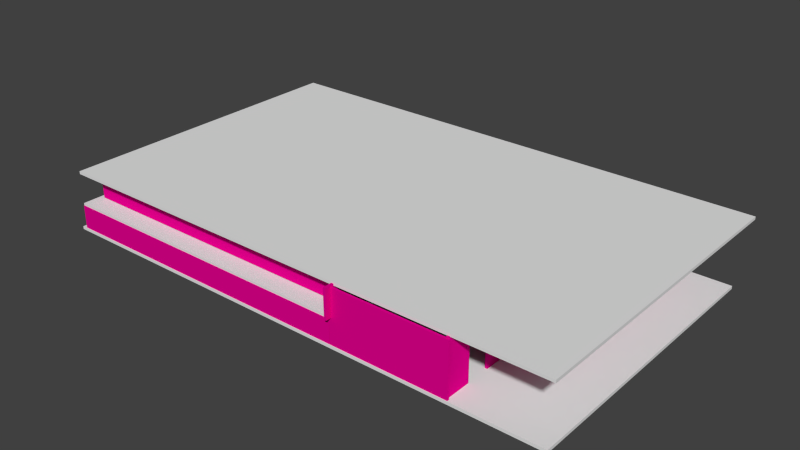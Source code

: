 # Source: secoundHouse_2_.blend  (saved by Blender 2.67.0; exported with 4.5.12 LTS)
import bpy
from mathutils import Matrix  # noqa: F401  (used for matrix-valued properties, if any)

bpy.ops.wm.read_factory_settings(use_empty=True)
scene = bpy.context.scene
scene.name = 'Scene'

# ---- collections
col_collection_1 = bpy.data.collections.new('Collection 1'); scene.collection.children.link(col_collection_1)

# ---- materials (node trees are filled in below, after node groups)
mat_material_002 = bpy.data.materials.new('Material.002')
mat_material_002.alpha_threshold = 0.0
mat_material_002.diffuse_color = (0.8, 0.0, 0.2819, 1.0)
mat_material_002.specular_color = (0.2357, 0.0, 1.0)
mat_material_002.roughness = 0.5
mat_material_002.line_color = (0.0, 0.0, 0.0, 1.0)

# ---- material node trees

# ---- world
world_world = bpy.data.worlds.new('World'); scene.world = world_world
world_world.color = (0.05088, 0.05088, 0.05088)
world_world.use_sun_shadow = False
world_world.sun_shadow_jitter_overblur = 0.0
world_world.cycles.sampling_method = 'MANUAL'
world_world.cycles.sample_map_resolution = 256

# ---- meshes
me_plane_005 = bpy.data.meshes.new('Plane.005')
me_plane_005.from_pydata([(9.846, -1.766e-07, -2.339), (-9.846, -1.766e-07, -2.339), (9.846, 1.766e-07, 2.339), (-9.846, 1.766e-07, 2.339), (9.846, -0.5167, -2.339), (-9.846, -0.5167, -2.339), (9.846, -0.5167, 2.339), (-9.846, -0.5167, 2.339)], [], [(1, 3, 2, 0), (5, 4, 6, 7), (1, 0, 4, 5), (2, 3, 7, 6), (0, 2, 6, 4), (3, 1, 5, 7)])
_uv = me_plane_005.uv_layers.new(name='UVMap')
_uv.uv.foreach_set('vector', [0.0, 0.0, 0.0, 0.0, 0.0, 0.0, 0.0, 0.0, 0.0, 0.0, 1.0, 0.0, 1.0, 1.0, 0.0, 1.0, 0.0, 0.0, 0.0, 0.0, 0.0, 0.0, 0.0, 0.0, 0.0, 0.0, 0.0, 0.0, 0.0, 0.0, 0.0, 0.0, 0.0, 0.0, 0.0, 0.0, 0.0, 0.0, 0.0, 0.0, 0.0, 0.0, 0.0, 0.0, 0.0, 0.0, 0.0, 0.0])
me_plane_005.use_remesh_preserve_volume = False
me_plane_005.use_remesh_preserve_attributes = False
me_plane_005.use_mirror_vertex_groups = False
me_plane_005.update()
me_cube_051 = bpy.data.meshes.new('Cube.051')
me_cube_051.from_pydata([(0.2119, 2.502, -2.685), (-0.212, 2.502, -2.685), (-0.2119, -2.502, -2.685), (0.212, -2.502, -2.685), (0.2119, 2.502, 2.685), (-0.212, 2.502, 2.685), (-0.2119, -2.502, 2.685), (0.212, -2.502, 2.685)], [], [(4, 5, 1, 0), (5, 6, 2, 1), (6, 7, 3, 2), (7, 4, 0, 3), (0, 1, 2, 3), (7, 6, 5, 4)])
_uv = me_cube_051.uv_layers.new(name='UV coord')
_uv.uv.foreach_set('vector', [0.0, 0.0, 1.0, 0.0, 1.0, 1.0, 0.0, 1.0, 0.0, 0.0, 1.0, 0.0, 1.0, 1.0, 0.0, 1.0, 0.0, 0.0, 1.0, 0.0, 1.0, 1.0, 0.0, 1.0, 0.0, 0.0, 1.0, 0.0, 1.0, 1.0, 0.0, 1.0, 0.0, 0.0, 1.0, 0.0, 1.0, 1.0, 0.0, 1.0, 0.0, 0.0, 1.0, 0.0, 1.0, 1.0, 0.0, 1.0])
me_cube_051.materials.append(mat_material_002)
me_cube_051.use_remesh_preserve_volume = False
me_cube_051.use_remesh_preserve_attributes = False
me_cube_051.use_mirror_vertex_groups = False
me_cube_051.update()
me_cube_000 = bpy.data.meshes.new('Cube.000')
me_cube_000.from_pydata([(0.2119, 2.502, -5.153), (-0.212, 2.502, -5.153), (-0.2119, -2.502, -5.153), (0.212, -2.502, -5.153), (0.2119, 2.502, 5.153), (-0.212, 2.502, 5.153), (-0.2119, -2.502, 5.153), (0.212, -2.502, 5.153)], [], [(4, 5, 1, 0), (5, 6, 2, 1), (6, 7, 3, 2), (7, 4, 0, 3), (0, 1, 2, 3), (7, 6, 5, 4)])
_uv = me_cube_000.uv_layers.new(name='UV coord')
_uv.uv.foreach_set('vector', [0.0, 0.0, 1.0, 0.0, 1.0, 1.0, 0.0, 1.0, 0.0, 0.0, 1.0, 0.0, 1.0, 1.0, 0.0, 1.0, 0.0, 0.0, 1.0, 0.0, 1.0, 1.0, 0.0, 1.0, 0.0, 0.0, 1.0, 0.0, 1.0, 1.0, 0.0, 1.0, 0.0, 0.0, 1.0, 0.0, 1.0, 1.0, 0.0, 1.0, 0.0, 0.0, 1.0, 0.0, 1.0, 1.0, 0.0, 1.0])
me_cube_000.materials.append(mat_material_002)
me_cube_000.use_remesh_preserve_volume = False
me_cube_000.use_remesh_preserve_attributes = False
me_cube_000.use_mirror_vertex_groups = False
me_cube_000.update()
me_plane_004 = bpy.data.meshes.new('Plane.004')
me_plane_004.from_pydata([(48.25, -28.92, 0.0), (-48.25, -28.92, 0.0), (48.25, 28.92, 0.0), (-48.25, 28.92, 0.0), (48.25, -28.92, 0.5374), (-48.25, -28.92, 0.5374), (48.25, 28.92, 0.5374), (-48.25, 28.92, 0.5374)], [], [(1, 3, 2, 0), (5, 4, 6, 7), (1, 0, 4, 5), (2, 3, 7, 6), (0, 2, 6, 4), (3, 1, 5, 7)])
_uv = me_plane_004.uv_layers.new(name='UV coord')
_uv.uv.foreach_set('vector', [0.0, 0.0, 0.0, 0.0, 0.0, 0.0, 0.0, 0.0, 0.0, 0.0, 1.0, 0.0, 1.0, 1.0, 0.0, 1.0, 0.0, 0.0, 0.0, 0.0, 0.0, 0.0, 0.0, 0.0, 0.0, 0.0, 0.0, 0.0, 0.0, 0.0, 0.0, 0.0, 0.0, 0.0, 0.0, 0.0, 0.0, 0.0, 0.0, 0.0, 0.0, 0.0, 0.0, 0.0, 0.0, 0.0, 0.0, 0.0])
me_plane_004.use_remesh_preserve_volume = False
me_plane_004.use_remesh_preserve_attributes = False
me_plane_004.use_mirror_vertex_groups = False
me_plane_004.update()
me_plane_003 = bpy.data.meshes.new('Plane.003')
me_plane_003.from_pydata([(18.41, -5.188, 0.0), (-18.41, -5.188, 0.0), (18.41, 5.188, 0.0), (-18.41, 5.188, 0.0), (18.41, -5.188, 0.5374), (-18.41, -5.188, 0.5374), (18.41, 5.188, 0.5374), (-18.41, 5.188, 0.5374)], [], [(1, 3, 2, 0), (5, 4, 6, 7), (1, 0, 4, 5), (2, 3, 7, 6), (0, 2, 6, 4), (3, 1, 5, 7)])
_uv = me_plane_003.uv_layers.new(name='UV coord')
_uv.uv.foreach_set('vector', [0.0, 0.0, 0.0, 0.0, 0.0, 0.0, 0.0, 0.0, 0.0, 0.0, 1.0, 0.0, 1.0, 1.0, 0.0, 1.0, 0.0, 0.0, 0.0, 0.0, 0.0, 0.0, 0.0, 0.0, 0.0, 0.0, 0.0, 0.0, 0.0, 0.0, 0.0, 0.0, 0.0, 0.0, 0.0, 0.0, 0.0, 0.0, 0.0, 0.0, 0.0, 0.0, 0.0, 0.0, 0.0, 0.0, 0.0, 0.0])
me_plane_003.use_remesh_preserve_volume = False
me_plane_003.use_remesh_preserve_attributes = False
me_plane_003.use_mirror_vertex_groups = False
me_plane_003.update()
me_plane_002 = bpy.data.meshes.new('Plane.002')
me_plane_002.from_pydata([(29.93, -13.51, 0.0), (-29.93, -13.51, 0.0), (29.93, 13.51, 0.0), (-29.93, 13.51, 0.0), (29.93, -13.51, 0.5374), (-29.93, -13.51, 0.5374), (29.93, 13.51, 0.5374), (-29.93, 13.51, 0.5374)], [], [(1, 3, 2, 0), (5, 4, 6, 7), (1, 0, 4, 5), (2, 3, 7, 6), (0, 2, 6, 4), (3, 1, 5, 7)])
_uv = me_plane_002.uv_layers.new(name='UV coord')
_uv.uv.foreach_set('vector', [0.0, 0.0, 0.0, 0.0, 0.0, 0.0, 0.0, 0.0, 0.0, 0.0, 1.0, 0.0, 1.0, 1.0, 0.0, 1.0, 0.0, 0.0, 0.0, 0.0, 0.0, 0.0, 0.0, 0.0, 0.0, 0.0, 0.0, 0.0, 0.0, 0.0, 0.0, 0.0, 0.0, 0.0, 0.0, 0.0, 0.0, 0.0, 0.0, 0.0, 0.0, 0.0, 0.0, 0.0, 0.0, 0.0, 0.0, 0.0])
me_plane_002.use_remesh_preserve_volume = False
me_plane_002.use_remesh_preserve_attributes = False
me_plane_002.use_mirror_vertex_groups = False
me_plane_002.update()
me_plane_001 = bpy.data.meshes.new('Plane.001')
me_plane_001.from_pydata([(29.24, -10.61, 0.0), (-29.24, -10.61, 0.0), (29.24, 10.61, 0.0), (-29.24, 10.61, 0.0), (29.24, -10.61, 0.5374), (-29.24, -10.61, 0.5374), (29.24, 10.61, 0.5374), (-29.24, 10.61, 0.5374)], [], [(1, 3, 2, 0), (5, 4, 6, 7), (1, 0, 4, 5), (2, 3, 7, 6), (0, 2, 6, 4), (3, 1, 5, 7)])
_uv = me_plane_001.uv_layers.new(name='UV coord')
_uv.uv.foreach_set('vector', [0.0, 0.0, 0.0, 0.0, 0.0, 0.0, 0.0, 0.0, 0.0, 0.0, 1.0, 0.0, 1.0, 1.0, 0.0, 1.0, 0.0, 0.0, 0.0, 0.0, 0.0, 0.0, 0.0, 0.0, 0.0, 0.0, 0.0, 0.0, 0.0, 0.0, 0.0, 0.0, 0.0, 0.0, 0.0, 0.0, 0.0, 0.0, 0.0, 0.0, 0.0, 0.0, 0.0, 0.0, 0.0, 0.0, 0.0, 0.0])
me_plane_001.use_remesh_preserve_volume = False
me_plane_001.use_remesh_preserve_attributes = False
me_plane_001.use_mirror_vertex_groups = False
me_plane_001.update()
me_cube_050 = bpy.data.meshes.new('Cube.050')
me_cube_050.from_pydata([(-5.697, -1.907, -0.3744), (-5.697, 1.907, -0.3744), (5.697, 1.907, -0.3744), (5.697, -1.907, -0.3744), (-5.697, -1.907, 0.3744), (-5.697, 1.907, 0.3744), (5.697, 1.907, 0.3744), (5.697, -1.907, 0.3744)], [], [(4, 5, 1, 0), (5, 6, 2, 1), (6, 7, 3, 2), (7, 4, 0, 3), (0, 1, 2, 3), (7, 6, 5, 4)])
_uv = me_cube_050.uv_layers.new(name='UV coord')
_uv.uv.foreach_set('vector', [0.0, 0.0, 1.0, 0.0, 1.0, 1.0, 0.0, 1.0, 0.0, 0.0, 1.0, 0.0, 1.0, 1.0, 0.0, 1.0, 0.0, 0.0, 1.0, 0.0, 1.0, 1.0, 0.0, 1.0, 0.0, 0.0, 1.0, 0.0, 1.0, 1.0, 0.0, 1.0, 0.0, 0.0, 1.0, 0.0, 1.0, 1.0, 0.0, 1.0, 0.0, 0.0, 1.0, 0.0, 1.0, 1.0, 0.0, 1.0])
me_cube_050.use_remesh_preserve_volume = False
me_cube_050.use_remesh_preserve_attributes = False
me_cube_050.use_mirror_vertex_groups = False
me_cube_050.update()
me_cube_049 = bpy.data.meshes.new('Cube.049')
me_cube_049.from_pydata([(-5.697, -1.508, -0.3744), (-5.697, 1.508, -0.3744), (5.697, 1.508, -0.3744), (5.697, -1.508, -0.3744), (-5.697, -1.508, 0.3744), (-5.697, 1.508, 0.3744), (5.697, 1.508, 0.3744), (5.697, -1.508, 0.3744)], [], [(4, 5, 1, 0), (5, 6, 2, 1), (6, 7, 3, 2), (7, 4, 0, 3), (0, 1, 2, 3), (7, 6, 5, 4)])
_uv = me_cube_049.uv_layers.new(name='UV coord')
_uv.uv.foreach_set('vector', [0.0, 0.0, 1.0, 0.0, 1.0, 1.0, 0.0, 1.0, 0.0, 0.0, 1.0, 0.0, 1.0, 1.0, 0.0, 1.0, 0.0, 0.0, 1.0, 0.0, 1.0, 1.0, 0.0, 1.0, 0.0, 0.0, 1.0, 0.0, 1.0, 1.0, 0.0, 1.0, 0.0, 0.0, 1.0, 0.0, 1.0, 1.0, 0.0, 1.0, 0.0, 0.0, 1.0, 0.0, 1.0, 1.0, 0.0, 1.0])
me_cube_049.use_remesh_preserve_volume = False
me_cube_049.use_remesh_preserve_attributes = False
me_cube_049.use_mirror_vertex_groups = False
me_cube_049.update()
me_cube_048 = bpy.data.meshes.new('Cube.048')
me_cube_048.from_pydata([(-1.0, -1.168, -0.3744), (-1.0, 1.168, -0.3744), (1.0, 1.168, -0.3744), (1.0, -1.168, -0.3744), (-1.0, -1.168, 0.3744), (-1.0, 1.168, 0.3744), (1.0, 1.168, 0.3744), (1.0, -1.168, 0.3744)], [], [(4, 5, 1, 0), (5, 6, 2, 1), (6, 7, 3, 2), (7, 4, 0, 3), (0, 1, 2, 3), (7, 6, 5, 4)])
_uv = me_cube_048.uv_layers.new(name='UV coord')
_uv.uv.foreach_set('vector', [0.0, 0.0, 1.0, 0.0, 1.0, 1.0, 0.0, 1.0, 0.0, 0.0, 1.0, 0.0, 1.0, 1.0, 0.0, 1.0, 0.0, 0.0, 1.0, 0.0, 1.0, 1.0, 0.0, 1.0, 0.0, 0.0, 1.0, 0.0, 1.0, 1.0, 0.0, 1.0, 0.0, 0.0, 1.0, 0.0, 1.0, 1.0, 0.0, 1.0, 0.0, 0.0, 1.0, 0.0, 1.0, 1.0, 0.0, 1.0])
me_cube_048.use_remesh_preserve_volume = False
me_cube_048.use_remesh_preserve_attributes = False
me_cube_048.use_mirror_vertex_groups = False
me_cube_048.update()
me_cube_047 = bpy.data.meshes.new('Cube.047')
me_cube_047.from_pydata([(-5.697, -4.995, -0.3744), (-5.697, 4.995, -0.3744), (5.697, 4.995, -0.3744), (5.697, -4.995, -0.3744), (-5.697, -4.995, 0.3744), (-5.697, 4.995, 0.3744), (5.697, 4.995, 0.3744), (5.697, -4.995, 0.3744)], [], [(4, 5, 1, 0), (5, 6, 2, 1), (6, 7, 3, 2), (7, 4, 0, 3), (0, 1, 2, 3), (7, 6, 5, 4)])
_uv = me_cube_047.uv_layers.new(name='UV coord')
_uv.uv.foreach_set('vector', [0.0, 0.0, 1.0, 0.0, 1.0, 1.0, 0.0, 1.0, 0.0, 0.0, 1.0, 0.0, 1.0, 1.0, 0.0, 1.0, 0.0, 0.0, 1.0, 0.0, 1.0, 1.0, 0.0, 1.0, 0.0, 0.0, 1.0, 0.0, 1.0, 1.0, 0.0, 1.0, 0.0, 0.0, 1.0, 0.0, 1.0, 1.0, 0.0, 1.0, 0.0, 0.0, 1.0, 0.0, 1.0, 1.0, 0.0, 1.0])
me_cube_047.use_remesh_preserve_volume = False
me_cube_047.use_remesh_preserve_attributes = False
me_cube_047.use_mirror_vertex_groups = False
me_cube_047.update()
me_cube_046 = bpy.data.meshes.new('Cube.046')
me_cube_046.from_pydata([(-1.0, -1.168, -0.3744), (-1.0, 1.168, -0.3744), (1.0, 1.168, -0.3744), (1.0, -1.168, -0.3744), (-1.0, -1.168, 0.3744), (-1.0, 1.168, 0.3744), (1.0, 1.168, 0.3744), (1.0, -1.168, 0.3744)], [], [(4, 5, 1, 0), (5, 6, 2, 1), (6, 7, 3, 2), (7, 4, 0, 3), (0, 1, 2, 3), (7, 6, 5, 4)])
_uv = me_cube_046.uv_layers.new(name='UV coord')
_uv.uv.foreach_set('vector', [0.0, 0.0, 1.0, 0.0, 1.0, 1.0, 0.0, 1.0, 0.0, 0.0, 1.0, 0.0, 1.0, 1.0, 0.0, 1.0, 0.0, 0.0, 1.0, 0.0, 1.0, 1.0, 0.0, 1.0, 0.0, 0.0, 1.0, 0.0, 1.0, 1.0, 0.0, 1.0, 0.0, 0.0, 1.0, 0.0, 1.0, 1.0, 0.0, 1.0, 0.0, 0.0, 1.0, 0.0, 1.0, 1.0, 0.0, 1.0])
me_cube_046.use_remesh_preserve_volume = False
me_cube_046.use_remesh_preserve_attributes = False
me_cube_046.use_mirror_vertex_groups = False
me_cube_046.update()
me_cube_045 = bpy.data.meshes.new('Cube.045')
me_cube_045.from_pydata([(-1.0, -1.168, -0.3744), (-1.0, 1.168, -0.3744), (1.0, 1.168, -0.3744), (1.0, -1.168, -0.3744), (-1.0, -1.168, 0.3744), (-1.0, 1.168, 0.3744), (1.0, 1.168, 0.3744), (1.0, -1.168, 0.3744)], [], [(4, 5, 1, 0), (5, 6, 2, 1), (6, 7, 3, 2), (7, 4, 0, 3), (0, 1, 2, 3), (7, 6, 5, 4)])
_uv = me_cube_045.uv_layers.new(name='UV coord')
_uv.uv.foreach_set('vector', [0.0, 0.0, 1.0, 0.0, 1.0, 1.0, 0.0, 1.0, 0.0, 0.0, 1.0, 0.0, 1.0, 1.0, 0.0, 1.0, 0.0, 0.0, 1.0, 0.0, 1.0, 1.0, 0.0, 1.0, 0.0, 0.0, 1.0, 0.0, 1.0, 1.0, 0.0, 1.0, 0.0, 0.0, 1.0, 0.0, 1.0, 1.0, 0.0, 1.0, 0.0, 0.0, 1.0, 0.0, 1.0, 1.0, 0.0, 1.0])
me_cube_045.use_remesh_preserve_volume = False
me_cube_045.use_remesh_preserve_attributes = False
me_cube_045.use_mirror_vertex_groups = False
me_cube_045.update()
me_cube_044 = bpy.data.meshes.new('Cube.044')
me_cube_044.from_pydata([(-1.0, -1.168, -0.3744), (-1.0, 1.168, -0.3744), (1.0, 1.168, -0.3744), (1.0, -1.168, -0.3744), (-1.0, -1.168, 0.3744), (-1.0, 1.168, 0.3744), (1.0, 1.168, 0.3744), (1.0, -1.168, 0.3744)], [], [(4, 5, 1, 0), (5, 6, 2, 1), (6, 7, 3, 2), (7, 4, 0, 3), (0, 1, 2, 3), (7, 6, 5, 4)])
_uv = me_cube_044.uv_layers.new(name='UV coord')
_uv.uv.foreach_set('vector', [0.0, 0.0, 1.0, 0.0, 1.0, 1.0, 0.0, 1.0, 0.0, 0.0, 1.0, 0.0, 1.0, 1.0, 0.0, 1.0, 0.0, 0.0, 1.0, 0.0, 1.0, 1.0, 0.0, 1.0, 0.0, 0.0, 1.0, 0.0, 1.0, 1.0, 0.0, 1.0, 0.0, 0.0, 1.0, 0.0, 1.0, 1.0, 0.0, 1.0, 0.0, 0.0, 1.0, 0.0, 1.0, 1.0, 0.0, 1.0])
me_cube_044.use_remesh_preserve_volume = False
me_cube_044.use_remesh_preserve_attributes = False
me_cube_044.use_mirror_vertex_groups = False
me_cube_044.update()
me_cube_043 = bpy.data.meshes.new('Cube.043')
me_cube_043.from_pydata([(-1.0, -1.168, -0.3744), (-1.0, 1.168, -0.3744), (1.0, 1.168, -0.3744), (1.0, -1.168, -0.3744), (-1.0, -1.168, 0.3744), (-1.0, 1.168, 0.3744), (1.0, 1.168, 0.3744), (1.0, -1.168, 0.3744)], [], [(4, 5, 1, 0), (5, 6, 2, 1), (6, 7, 3, 2), (7, 4, 0, 3), (0, 1, 2, 3), (7, 6, 5, 4)])
_uv = me_cube_043.uv_layers.new(name='UV coord')
_uv.uv.foreach_set('vector', [0.0, 0.0, 1.0, 0.0, 1.0, 1.0, 0.0, 1.0, 0.0, 0.0, 1.0, 0.0, 1.0, 1.0, 0.0, 1.0, 0.0, 0.0, 1.0, 0.0, 1.0, 1.0, 0.0, 1.0, 0.0, 0.0, 1.0, 0.0, 1.0, 1.0, 0.0, 1.0, 0.0, 0.0, 1.0, 0.0, 1.0, 1.0, 0.0, 1.0, 0.0, 0.0, 1.0, 0.0, 1.0, 1.0, 0.0, 1.0])
me_cube_043.use_remesh_preserve_volume = False
me_cube_043.use_remesh_preserve_attributes = False
me_cube_043.use_mirror_vertex_groups = False
me_cube_043.update()
me_cube_042 = bpy.data.meshes.new('Cube.042')
me_cube_042.from_pydata([(-1.0, -1.168, -0.3744), (-1.0, 1.168, -0.3744), (1.0, 1.168, -0.3744), (1.0, -1.168, -0.3744), (-1.0, -1.168, 0.3744), (-1.0, 1.168, 0.3744), (1.0, 1.168, 0.3744), (1.0, -1.168, 0.3744)], [], [(4, 5, 1, 0), (5, 6, 2, 1), (6, 7, 3, 2), (7, 4, 0, 3), (0, 1, 2, 3), (7, 6, 5, 4)])
_uv = me_cube_042.uv_layers.new(name='UV coord')
_uv.uv.foreach_set('vector', [0.0, 0.0, 1.0, 0.0, 1.0, 1.0, 0.0, 1.0, 0.0, 0.0, 1.0, 0.0, 1.0, 1.0, 0.0, 1.0, 0.0, 0.0, 1.0, 0.0, 1.0, 1.0, 0.0, 1.0, 0.0, 0.0, 1.0, 0.0, 1.0, 1.0, 0.0, 1.0, 0.0, 0.0, 1.0, 0.0, 1.0, 1.0, 0.0, 1.0, 0.0, 0.0, 1.0, 0.0, 1.0, 1.0, 0.0, 1.0])
me_cube_042.use_remesh_preserve_volume = False
me_cube_042.use_remesh_preserve_attributes = False
me_cube_042.use_mirror_vertex_groups = False
me_cube_042.update()
me_cube_041 = bpy.data.meshes.new('Cube.041')
me_cube_041.from_pydata([(-1.0, -1.168, -0.3744), (-1.0, 1.168, -0.3744), (1.0, 1.168, -0.3744), (1.0, -1.168, -0.3744), (-1.0, -1.168, 0.3744), (-1.0, 1.168, 0.3744), (1.0, 1.168, 0.3744), (1.0, -1.168, 0.3744)], [], [(4, 5, 1, 0), (5, 6, 2, 1), (6, 7, 3, 2), (7, 4, 0, 3), (0, 1, 2, 3), (7, 6, 5, 4)])
_uv = me_cube_041.uv_layers.new(name='UV coord')
_uv.uv.foreach_set('vector', [0.0, 0.0, 1.0, 0.0, 1.0, 1.0, 0.0, 1.0, 0.0, 0.0, 1.0, 0.0, 1.0, 1.0, 0.0, 1.0, 0.0, 0.0, 1.0, 0.0, 1.0, 1.0, 0.0, 1.0, 0.0, 0.0, 1.0, 0.0, 1.0, 1.0, 0.0, 1.0, 0.0, 0.0, 1.0, 0.0, 1.0, 1.0, 0.0, 1.0, 0.0, 0.0, 1.0, 0.0, 1.0, 1.0, 0.0, 1.0])
me_cube_041.use_remesh_preserve_volume = False
me_cube_041.use_remesh_preserve_attributes = False
me_cube_041.use_mirror_vertex_groups = False
me_cube_041.update()
me_cube_040 = bpy.data.meshes.new('Cube.040')
me_cube_040.from_pydata([(-1.0, -1.168, -0.3744), (-1.0, 1.168, -0.3744), (1.0, 1.168, -0.3744), (1.0, -1.168, -0.3744), (-1.0, -1.168, 0.3744), (-1.0, 1.168, 0.3744), (1.0, 1.168, 0.3744), (1.0, -1.168, 0.3744)], [], [(4, 5, 1, 0), (5, 6, 2, 1), (6, 7, 3, 2), (7, 4, 0, 3), (0, 1, 2, 3), (7, 6, 5, 4)])
_uv = me_cube_040.uv_layers.new(name='UV coord')
_uv.uv.foreach_set('vector', [0.0, 0.0, 1.0, 0.0, 1.0, 1.0, 0.0, 1.0, 0.0, 0.0, 1.0, 0.0, 1.0, 1.0, 0.0, 1.0, 0.0, 0.0, 1.0, 0.0, 1.0, 1.0, 0.0, 1.0, 0.0, 0.0, 1.0, 0.0, 1.0, 1.0, 0.0, 1.0, 0.0, 0.0, 1.0, 0.0, 1.0, 1.0, 0.0, 1.0, 0.0, 0.0, 1.0, 0.0, 1.0, 1.0, 0.0, 1.0])
me_cube_040.use_remesh_preserve_volume = False
me_cube_040.use_remesh_preserve_attributes = False
me_cube_040.use_mirror_vertex_groups = False
me_cube_040.update()
me_cube_039 = bpy.data.meshes.new('Cube.039')
me_cube_039.from_pydata([(0.2119, 26.34, -2.347), (-0.212, 26.34, -2.347), (-0.2119, -26.34, -2.347), (0.212, -26.34, -2.347), (0.2119, 26.34, 2.347), (-0.212, 26.34, 2.347), (-0.2119, -26.34, 2.347), (0.212, -26.34, 2.347)], [], [(4, 5, 1, 0), (5, 6, 2, 1), (6, 7, 3, 2), (7, 4, 0, 3), (0, 1, 2, 3), (7, 6, 5, 4)])
_uv = me_cube_039.uv_layers.new(name='UV coord')
_uv.uv.foreach_set('vector', [0.0, 0.0, 1.0, 0.0, 1.0, 1.0, 0.0, 1.0, 0.0, 0.0, 1.0, 0.0, 1.0, 1.0, 0.0, 1.0, 0.0, 0.0, 1.0, 0.0, 1.0, 1.0, 0.0, 1.0, 0.0, 0.0, 1.0, 0.0, 1.0, 1.0, 0.0, 1.0, 0.0, 0.0, 1.0, 0.0, 1.0, 1.0, 0.0, 1.0, 0.0, 0.0, 1.0, 0.0, 1.0, 1.0, 0.0, 1.0])
me_cube_039.materials.append(mat_material_002)
me_cube_039.use_remesh_preserve_volume = False
me_cube_039.use_remesh_preserve_attributes = False
me_cube_039.use_mirror_vertex_groups = False
me_cube_039.update()
me_cube_038 = bpy.data.meshes.new('Cube.038')
me_cube_038.from_pydata([(0.2119, 8.341, -2.613), (-0.212, 8.341, -2.613), (-0.2119, -8.341, -2.613), (0.212, -8.341, -2.613), (0.2119, 8.341, 2.613), (-0.212, 8.341, 2.613), (-0.2119, -8.341, 2.613), (0.212, -8.341, 2.613)], [], [(4, 5, 1, 0), (5, 6, 2, 1), (6, 7, 3, 2), (7, 4, 0, 3), (0, 1, 2, 3), (7, 6, 5, 4)])
_uv = me_cube_038.uv_layers.new(name='UV coord')
_uv.uv.foreach_set('vector', [0.0, 0.0, 1.0, 0.0, 1.0, 1.0, 0.0, 1.0, 0.0, 0.0, 1.0, 0.0, 1.0, 1.0, 0.0, 1.0, 0.0, 0.0, 1.0, 0.0, 1.0, 1.0, 0.0, 1.0, 0.0, 0.0, 1.0, 0.0, 1.0, 1.0, 0.0, 1.0, 0.0, 0.0, 1.0, 0.0, 1.0, 1.0, 0.0, 1.0, 0.0, 0.0, 1.0, 0.0, 1.0, 1.0, 0.0, 1.0])
me_cube_038.materials.append(mat_material_002)
me_cube_038.use_remesh_preserve_volume = False
me_cube_038.use_remesh_preserve_attributes = False
me_cube_038.use_mirror_vertex_groups = False
me_cube_038.update()
me_cube_037 = bpy.data.meshes.new('Cube.037')
me_cube_037.from_pydata([(-29.0, -0.2045, -2.695), (-29.0, 0.2045, -2.695), (29.0, 0.2045, -2.695), (29.0, -0.2045, -2.695), (-29.0, -0.2045, 2.695), (-29.0, 0.2045, 2.695), (29.0, 0.2045, 2.695), (29.0, -0.2045, 2.695)], [], [(4, 5, 1, 0), (5, 6, 2, 1), (6, 7, 3, 2), (7, 4, 0, 3), (0, 1, 2, 3), (7, 6, 5, 4)])
_uv = me_cube_037.uv_layers.new(name='UVMap')
_uv.uv.foreach_set('vector', [0.0, 0.0, 1.0, 0.0, 1.0, 1.0, 0.0, 1.0, 0.0, 0.0, 1.0, 0.0, 1.0, 1.0, 0.0, 1.0, 0.0, 0.0, 1.0, 0.0, 1.0, 1.0, 0.0, 1.0, 0.0, 0.0, 1.0, 0.0, 1.0, 1.0, 0.0, 1.0, 0.0, 0.0, 1.0, 0.0, 1.0, 1.0, 0.0, 1.0, 0.0, 0.0, 1.0, 0.0, 1.0, 1.0, 0.0, 1.0])
me_cube_037.materials.append(mat_material_002)
me_cube_037.use_remesh_preserve_volume = False
me_cube_037.use_remesh_preserve_attributes = False
me_cube_037.use_mirror_vertex_groups = False
me_cube_037.update()
me_cube_036 = bpy.data.meshes.new('Cube.036')
me_cube_036.from_pydata([(-29.0, -0.2045, -2.265), (-29.0, 0.2045, -2.265), (29.0, 0.2045, -2.265), (29.0, -0.2045, -2.265), (-29.0, -0.2045, 2.265), (-29.0, 0.2045, 2.265), (29.0, 0.2045, 2.265), (29.0, -0.2045, 2.265)], [], [(4, 5, 1, 0), (5, 6, 2, 1), (6, 7, 3, 2), (7, 4, 0, 3), (0, 1, 2, 3), (7, 6, 5, 4)])
_uv = me_cube_036.uv_layers.new(name='UVMap')
_uv.uv.foreach_set('vector', [0.0, 0.0, 1.0, 0.0, 1.0, 1.0, 0.0, 1.0, 0.0, 0.0, 1.0, 0.0, 1.0, 1.0, 0.0, 1.0, 0.0, 0.0, 1.0, 0.0, 1.0, 1.0, 0.0, 1.0, 0.0, 0.0, 1.0, 0.0, 1.0, 1.0, 0.0, 1.0, 0.0, 0.0, 1.0, 0.0, 1.0, 1.0, 0.0, 1.0, 0.0, 0.0, 1.0, 0.0, 1.0, 1.0, 0.0, 1.0])
me_cube_036.materials.append(mat_material_002)
me_cube_036.use_remesh_preserve_volume = False
me_cube_036.use_remesh_preserve_attributes = False
me_cube_036.use_mirror_vertex_groups = False
me_cube_036.update()
me_cube_035 = bpy.data.meshes.new('Cube.035')
me_cube_035.from_pydata([(0.2119, 9.667, -2.347), (-0.212, 9.667, -2.347), (-0.2119, -9.667, -2.347), (0.212, -9.667, -2.347), (0.2119, 9.667, 2.347), (-0.212, 9.667, 2.347), (-0.2119, -9.667, 2.347), (0.212, -9.667, 2.347)], [], [(4, 5, 1, 0), (5, 6, 2, 1), (6, 7, 3, 2), (7, 4, 0, 3), (0, 1, 2, 3), (7, 6, 5, 4)])
_uv = me_cube_035.uv_layers.new(name='UV coord')
_uv.uv.foreach_set('vector', [0.0, 0.0, 1.0, 0.0, 1.0, 1.0, 0.0, 1.0, 0.0, 0.0, 1.0, 0.0, 1.0, 1.0, 0.0, 1.0, 0.0, 0.0, 1.0, 0.0, 1.0, 1.0, 0.0, 1.0, 0.0, 0.0, 1.0, 0.0, 1.0, 1.0, 0.0, 1.0, 0.0, 0.0, 1.0, 0.0, 1.0, 1.0, 0.0, 1.0, 0.0, 0.0, 1.0, 0.0, 1.0, 1.0, 0.0, 1.0])
me_cube_035.materials.append(mat_material_002)
me_cube_035.use_remesh_preserve_volume = False
me_cube_035.use_remesh_preserve_attributes = False
me_cube_035.use_mirror_vertex_groups = False
me_cube_035.update()
me_cube_034 = bpy.data.meshes.new('Cube.034')
me_cube_034.from_pydata([(-7.94, -0.2045, -2.265), (-7.94, 0.2045, -2.265), (7.94, 0.2045, -2.265), (7.94, -0.2045, -2.265), (-7.94, -0.2045, 2.265), (-7.94, 0.2045, 2.265), (7.94, 0.2045, 2.265), (7.94, -0.2045, 2.265)], [], [(4, 5, 1, 0), (5, 6, 2, 1), (6, 7, 3, 2), (7, 4, 0, 3), (0, 1, 2, 3), (7, 6, 5, 4)])
_uv = me_cube_034.uv_layers.new(name='UV coord')
_uv.uv.foreach_set('vector', [0.0, 0.0, 1.0, 0.0, 1.0, 1.0, 0.0, 1.0, 0.0, 0.0, 1.0, 0.0, 1.0, 1.0, 0.0, 1.0, 0.0, 0.0, 1.0, 0.0, 1.0, 1.0, 0.0, 1.0, 0.0, 0.0, 1.0, 0.0, 1.0, 1.0, 0.0, 1.0, 0.0, 0.0, 1.0, 0.0, 1.0, 1.0, 0.0, 1.0, 0.0, 0.0, 1.0, 0.0, 1.0, 1.0, 0.0, 1.0])
me_cube_034.materials.append(mat_material_002)
me_cube_034.use_remesh_preserve_volume = False
me_cube_034.use_remesh_preserve_attributes = False
me_cube_034.use_mirror_vertex_groups = False
me_cube_034.update()
me_cube_033 = bpy.data.meshes.new('Cube.033')
me_cube_033.from_pydata([(-11.34, -0.2045, -2.265), (-11.34, 0.2045, -2.265), (11.34, 0.2045, -2.265), (11.34, -0.2045, -2.265), (-11.34, -0.2045, 2.265), (-11.34, 0.2045, 2.265), (11.34, 0.2045, 2.265), (11.34, -0.2045, 2.265)], [], [(4, 5, 1, 0), (5, 6, 2, 1), (6, 7, 3, 2), (7, 4, 0, 3), (0, 1, 2, 3), (7, 6, 5, 4)])
_uv = me_cube_033.uv_layers.new(name='UV coord')
_uv.uv.foreach_set('vector', [0.0, 0.0, 1.0, 0.0, 1.0, 1.0, 0.0, 1.0, 0.0, 0.0, 1.0, 0.0, 1.0, 1.0, 0.0, 1.0, 0.0, 0.0, 1.0, 0.0, 1.0, 1.0, 0.0, 1.0, 0.0, 0.0, 1.0, 0.0, 1.0, 1.0, 0.0, 1.0, 0.0, 0.0, 1.0, 0.0, 1.0, 1.0, 0.0, 1.0, 0.0, 0.0, 1.0, 0.0, 1.0, 1.0, 0.0, 1.0])
me_cube_033.materials.append(mat_material_002)
me_cube_033.use_remesh_preserve_volume = False
me_cube_033.use_remesh_preserve_attributes = False
me_cube_033.use_mirror_vertex_groups = False
me_cube_033.update()
me_cube_032 = bpy.data.meshes.new('Cube.032')
me_cube_032.from_pydata([(0.2119, 11.39, -2.347), (-0.212, 11.39, -2.347), (-0.2119, -11.39, -2.347), (0.212, -11.39, -2.347), (0.2119, 11.39, 2.347), (-0.212, 11.39, 2.347), (-0.2119, -11.39, 2.347), (0.212, -11.39, 2.347)], [], [(4, 5, 1, 0), (5, 6, 2, 1), (6, 7, 3, 2), (7, 4, 0, 3), (0, 1, 2, 3), (7, 6, 5, 4)])
_uv = me_cube_032.uv_layers.new(name='UV coord')
_uv.uv.foreach_set('vector', [0.0, 0.0, 1.0, 0.0, 1.0, 1.0, 0.0, 1.0, 0.0, 0.0, 1.0, 0.0, 1.0, 1.0, 0.0, 1.0, 0.0, 0.0, 1.0, 0.0, 1.0, 1.0, 0.0, 1.0, 0.0, 0.0, 1.0, 0.0, 1.0, 1.0, 0.0, 1.0, 0.0, 0.0, 1.0, 0.0, 1.0, 1.0, 0.0, 1.0, 0.0, 0.0, 1.0, 0.0, 1.0, 1.0, 0.0, 1.0])
me_cube_032.materials.append(mat_material_002)
me_cube_032.use_remesh_preserve_volume = False
me_cube_032.use_remesh_preserve_attributes = False
me_cube_032.use_mirror_vertex_groups = False
me_cube_032.update()
me_cube_031 = bpy.data.meshes.new('Cube.031')
me_cube_031.from_pydata([(0.2261, 11.64, -2.594), (-0.2261, 11.64, -2.594), (-0.2261, -11.64, -2.594), (0.2261, -11.64, -2.594), (0.2261, 11.64, 2.594), (-0.2261, 11.64, 2.594), (-0.2261, -11.64, 2.594), (0.2261, -11.64, 2.594)], [], [(4, 5, 1, 0), (5, 6, 2, 1), (6, 7, 3, 2), (7, 4, 0, 3), (0, 1, 2, 3), (7, 6, 5, 4)])
_uv = me_cube_031.uv_layers.new(name='UV coord')
_uv.uv.foreach_set('vector', [0.0, 0.0, 1.0, 0.0, 1.0, 1.0, 0.0, 1.0, 0.0, 0.0, 1.0, 0.0, 1.0, 1.0, 0.0, 1.0, 0.0, 0.0, 1.0, 0.0, 1.0, 1.0, 0.0, 1.0, 0.0, 0.0, 1.0, 0.0, 1.0, 1.0, 0.0, 1.0, 0.0, 0.0, 1.0, 0.0, 1.0, 1.0, 0.0, 1.0, 0.0, 0.0, 1.0, 0.0, 1.0, 1.0, 0.0, 1.0])
me_cube_031.materials.append(mat_material_002)
me_cube_031.use_remesh_preserve_volume = False
me_cube_031.use_remesh_preserve_attributes = False
me_cube_031.use_mirror_vertex_groups = False
me_cube_031.update()
me_cube_030 = bpy.data.meshes.new('Cube.030')
me_cube_030.from_pydata([(0.2119, 9.142, -2.347), (-0.212, 9.142, -2.347), (-0.2119, -9.142, -2.347), (0.212, -9.142, -2.347), (0.2119, 9.142, 2.347), (-0.212, 9.142, 2.347), (-0.2119, -9.142, 2.347), (0.212, -9.142, 2.347)], [], [(4, 5, 1, 0), (5, 6, 2, 1), (6, 7, 3, 2), (7, 4, 0, 3), (0, 1, 2, 3), (7, 6, 5, 4)])
_uv = me_cube_030.uv_layers.new(name='UV coord')
_uv.uv.foreach_set('vector', [0.0, 0.0, 1.0, 0.0, 1.0, 1.0, 0.0, 1.0, 0.0, 0.0, 1.0, 0.0, 1.0, 1.0, 0.0, 1.0, 0.0, 0.0, 1.0, 0.0, 1.0, 1.0, 0.0, 1.0, 0.0, 0.0, 1.0, 0.0, 1.0, 1.0, 0.0, 1.0, 0.0, 0.0, 1.0, 0.0, 1.0, 1.0, 0.0, 1.0, 0.0, 0.0, 1.0, 0.0, 1.0, 1.0, 0.0, 1.0])
me_cube_030.materials.append(mat_material_002)
me_cube_030.use_remesh_preserve_volume = False
me_cube_030.use_remesh_preserve_attributes = False
me_cube_030.use_mirror_vertex_groups = False
me_cube_030.update()
me_cube_029 = bpy.data.meshes.new('Cube.029')
me_cube_029.from_pydata([(-11.34, -0.2045, -2.265), (-11.34, 0.2045, -2.265), (11.34, 0.2045, -2.265), (11.34, -0.2045, -2.265), (-11.34, -0.2045, 2.265), (-11.34, 0.2045, 2.265), (11.34, 0.2045, 2.265), (11.34, -0.2045, 2.265)], [], [(4, 5, 1, 0), (5, 6, 2, 1), (6, 7, 3, 2), (7, 4, 0, 3), (0, 1, 2, 3), (7, 6, 5, 4)])
_uv = me_cube_029.uv_layers.new(name='UV coord')
_uv.uv.foreach_set('vector', [0.0, 0.0, 1.0, 0.0, 1.0, 1.0, 0.0, 1.0, 0.0, 0.0, 1.0, 0.0, 1.0, 1.0, 0.0, 1.0, 0.0, 0.0, 1.0, 0.0, 1.0, 1.0, 0.0, 1.0, 0.0, 0.0, 1.0, 0.0, 1.0, 1.0, 0.0, 1.0, 0.0, 0.0, 1.0, 0.0, 1.0, 1.0, 0.0, 1.0, 0.0, 0.0, 1.0, 0.0, 1.0, 1.0, 0.0, 1.0])
me_cube_029.materials.append(mat_material_002)
me_cube_029.use_remesh_preserve_volume = False
me_cube_029.use_remesh_preserve_attributes = False
me_cube_029.use_mirror_vertex_groups = False
me_cube_029.update()
me_cube_028 = bpy.data.meshes.new('Cube.028')
me_cube_028.from_pydata([(0.2119, 6.183, -2.347), (-0.212, 6.183, -2.347), (-0.2119, -6.183, -2.347), (0.212, -6.183, -2.347), (0.2119, 6.183, 2.347), (-0.212, 6.183, 2.347), (-0.2119, -6.183, 2.347), (0.212, -6.183, 2.347)], [], [(4, 5, 1, 0), (5, 6, 2, 1), (6, 7, 3, 2), (7, 4, 0, 3), (0, 1, 2, 3), (7, 6, 5, 4)])
_uv = me_cube_028.uv_layers.new(name='UV coord')
_uv.uv.foreach_set('vector', [0.0, 0.0, 1.0, 0.0, 1.0, 1.0, 0.0, 1.0, 0.0, 0.0, 1.0, 0.0, 1.0, 1.0, 0.0, 1.0, 0.0, 0.0, 1.0, 0.0, 1.0, 1.0, 0.0, 1.0, 0.0, 0.0, 1.0, 0.0, 1.0, 1.0, 0.0, 1.0, 0.0, 0.0, 1.0, 0.0, 1.0, 1.0, 0.0, 1.0, 0.0, 0.0, 1.0, 0.0, 1.0, 1.0, 0.0, 1.0])
me_cube_028.materials.append(mat_material_002)
me_cube_028.use_remesh_preserve_volume = False
me_cube_028.use_remesh_preserve_attributes = False
me_cube_028.use_mirror_vertex_groups = False
me_cube_028.update()
me_cube_027 = bpy.data.meshes.new('Cube.027')
me_cube_027.from_pydata([(-11.34, -0.2045, -2.265), (-11.34, 0.2045, -2.265), (11.34, 0.2045, -2.265), (11.34, -0.2045, -2.265), (-11.34, -0.2045, 2.265), (-11.34, 0.2045, 2.265), (11.34, 0.2045, 2.265), (11.34, -0.2045, 2.265)], [], [(4, 5, 1, 0), (5, 6, 2, 1), (6, 7, 3, 2), (7, 4, 0, 3), (0, 1, 2, 3), (7, 6, 5, 4)])
_uv = me_cube_027.uv_layers.new(name='UV coord')
_uv.uv.foreach_set('vector', [0.0, 0.0, 1.0, 0.0, 1.0, 1.0, 0.0, 1.0, 0.0, 0.0, 1.0, 0.0, 1.0, 1.0, 0.0, 1.0, 0.0, 0.0, 1.0, 0.0, 1.0, 1.0, 0.0, 1.0, 0.0, 0.0, 1.0, 0.0, 1.0, 1.0, 0.0, 1.0, 0.0, 0.0, 1.0, 0.0, 1.0, 1.0, 0.0, 1.0, 0.0, 0.0, 1.0, 0.0, 1.0, 1.0, 0.0, 1.0])
me_cube_027.materials.append(mat_material_002)
me_cube_027.use_remesh_preserve_volume = False
me_cube_027.use_remesh_preserve_attributes = False
me_cube_027.use_mirror_vertex_groups = False
me_cube_027.update()
me_cube_026 = bpy.data.meshes.new('Cube.026')
me_cube_026.from_pydata([(0.2119, 2.502, -5.153), (-0.212, 2.502, -5.153), (-0.2119, -2.502, -5.153), (0.212, -2.502, -5.153), (0.2119, 2.502, 5.153), (-0.212, 2.502, 5.153), (-0.2119, -2.502, 5.153), (0.212, -2.502, 5.153)], [], [(4, 5, 1, 0), (5, 6, 2, 1), (6, 7, 3, 2), (7, 4, 0, 3), (0, 1, 2, 3), (7, 6, 5, 4)])
_uv = me_cube_026.uv_layers.new(name='UV coord')
_uv.uv.foreach_set('vector', [0.0, 0.0, 1.0, 0.0, 1.0, 1.0, 0.0, 1.0, 0.0, 0.0, 1.0, 0.0, 1.0, 1.0, 0.0, 1.0, 0.0, 0.0, 1.0, 0.0, 1.0, 1.0, 0.0, 1.0, 0.0, 0.0, 1.0, 0.0, 1.0, 1.0, 0.0, 1.0, 0.0, 0.0, 1.0, 0.0, 1.0, 1.0, 0.0, 1.0, 0.0, 0.0, 1.0, 0.0, 1.0, 1.0, 0.0, 1.0])
me_cube_026.materials.append(mat_material_002)
me_cube_026.use_remesh_preserve_volume = False
me_cube_026.use_remesh_preserve_attributes = False
me_cube_026.use_mirror_vertex_groups = False
me_cube_026.update()
me_cube_024 = bpy.data.meshes.new('Cube.024')
me_cube_024.from_pydata([(0.2119, 2.393, -2.347), (-0.212, 2.393, -2.347), (-0.2119, -2.393, -2.347), (0.212, -2.393, -2.347), (0.2119, 2.393, 2.347), (-0.212, 2.393, 2.347), (-0.2119, -2.393, 2.347), (0.212, -2.393, 2.347)], [], [(4, 5, 1, 0), (5, 6, 2, 1), (6, 7, 3, 2), (7, 4, 0, 3), (0, 1, 2, 3), (7, 6, 5, 4)])
_uv = me_cube_024.uv_layers.new(name='UV coord')
_uv.uv.foreach_set('vector', [0.0, 0.0, 1.0, 0.0, 1.0, 1.0, 0.0, 1.0, 0.0, 0.0, 1.0, 0.0, 1.0, 1.0, 0.0, 1.0, 0.0, 0.0, 1.0, 0.0, 1.0, 1.0, 0.0, 1.0, 0.0, 0.0, 1.0, 0.0, 1.0, 1.0, 0.0, 1.0, 0.0, 0.0, 1.0, 0.0, 1.0, 1.0, 0.0, 1.0, 0.0, 0.0, 1.0, 0.0, 1.0, 1.0, 0.0, 1.0])
me_cube_024.materials.append(mat_material_002)
me_cube_024.use_remesh_preserve_volume = False
me_cube_024.use_remesh_preserve_attributes = False
me_cube_024.use_mirror_vertex_groups = False
me_cube_024.update()
me_cube_023 = bpy.data.meshes.new('Cube.023')
me_cube_023.from_pydata([(0.2119, 5.306, -2.347), (-0.212, 5.306, -2.347), (-0.2119, -5.306, -2.347), (0.212, -5.306, -2.347), (0.2119, 5.306, 2.347), (-0.212, 5.306, 2.347), (-0.2119, -5.306, 2.347), (0.212, -5.306, 2.347)], [], [(4, 5, 1, 0), (5, 6, 2, 1), (6, 7, 3, 2), (7, 4, 0, 3), (0, 1, 2, 3), (7, 6, 5, 4)])
_uv = me_cube_023.uv_layers.new(name='UV coord')
_uv.uv.foreach_set('vector', [0.0, 0.0, 1.0, 0.0, 1.0, 1.0, 0.0, 1.0, 0.0, 0.0, 1.0, 0.0, 1.0, 1.0, 0.0, 1.0, 0.0, 0.0, 1.0, 0.0, 1.0, 1.0, 0.0, 1.0, 0.0, 0.0, 1.0, 0.0, 1.0, 1.0, 0.0, 1.0, 0.0, 0.0, 1.0, 0.0, 1.0, 1.0, 0.0, 1.0, 0.0, 0.0, 1.0, 0.0, 1.0, 1.0, 0.0, 1.0])
me_cube_023.materials.append(mat_material_002)
me_cube_023.use_remesh_preserve_volume = False
me_cube_023.use_remesh_preserve_attributes = False
me_cube_023.use_mirror_vertex_groups = False
me_cube_023.update()
me_cube_022 = bpy.data.meshes.new('Cube.022')
me_cube_022.from_pydata([(0.2119, 7.839, -2.347), (-0.212, 7.839, -2.347), (-0.2119, -7.839, -2.347), (0.212, -7.839, -2.347), (0.2119, 7.839, 2.347), (-0.212, 7.839, 2.347), (-0.2119, -7.839, 2.347), (0.212, -7.839, 2.347)], [], [(4, 5, 1, 0), (5, 6, 2, 1), (6, 7, 3, 2), (7, 4, 0, 3), (0, 1, 2, 3), (7, 6, 5, 4)])
_uv = me_cube_022.uv_layers.new(name='UV coord')
_uv.uv.foreach_set('vector', [0.0, 0.0, 1.0, 0.0, 1.0, 1.0, 0.0, 1.0, 0.0, 0.0, 1.0, 0.0, 1.0, 1.0, 0.0, 1.0, 0.0, 0.0, 1.0, 0.0, 1.0, 1.0, 0.0, 1.0, 0.0, 0.0, 1.0, 0.0, 1.0, 1.0, 0.0, 1.0, 0.0, 0.0, 1.0, 0.0, 1.0, 1.0, 0.0, 1.0, 0.0, 0.0, 1.0, 0.0, 1.0, 1.0, 0.0, 1.0])
me_cube_022.materials.append(mat_material_002)
me_cube_022.use_remesh_preserve_volume = False
me_cube_022.use_remesh_preserve_attributes = False
me_cube_022.use_mirror_vertex_groups = False
me_cube_022.update()
me_cube_021 = bpy.data.meshes.new('Cube.021')
me_cube_021.from_pydata([(0.2119, 9.006, -5.026), (-0.212, 9.006, -5.026), (-0.2119, -9.006, -5.026), (0.212, -9.006, -5.026), (0.2119, 9.006, 5.026), (-0.212, 9.006, 5.026), (-0.2119, -9.006, 5.026), (0.212, -9.006, 5.026)], [], [(4, 5, 1, 0), (5, 6, 2, 1), (6, 7, 3, 2), (7, 4, 0, 3), (0, 1, 2, 3), (7, 6, 5, 4)])
_uv = me_cube_021.uv_layers.new(name='UV coord')
_uv.uv.foreach_set('vector', [0.0, 0.0, 1.0, 0.0, 1.0, 1.0, 0.0, 1.0, 0.0, 0.0, 1.0, 0.0, 1.0, 1.0, 0.0, 1.0, 0.0, 0.0, 1.0, 0.0, 1.0, 1.0, 0.0, 1.0, 0.0, 0.0, 1.0, 0.0, 1.0, 1.0, 0.0, 1.0, 0.0, 0.0, 1.0, 0.0, 1.0, 1.0, 0.0, 1.0, 0.0, 0.0, 1.0, 0.0, 1.0, 1.0, 0.0, 1.0])
me_cube_021.materials.append(mat_material_002)
me_cube_021.use_remesh_preserve_volume = False
me_cube_021.use_remesh_preserve_attributes = False
me_cube_021.use_mirror_vertex_groups = False
me_cube_021.update()
me_cube_020 = bpy.data.meshes.new('Cube.020')
me_cube_020.from_pydata([(0.2119, 6.513, -5.341), (-0.212, 6.513, -5.341), (-0.2119, -6.513, -5.341), (0.212, -6.513, -5.341), (0.2119, 6.513, 5.341), (-0.212, 6.513, 5.341), (-0.2119, -6.513, 5.341), (0.212, -6.513, 5.341)], [], [(4, 5, 1, 0), (5, 6, 2, 1), (6, 7, 3, 2), (7, 4, 0, 3), (0, 1, 2, 3), (7, 6, 5, 4)])
_uv = me_cube_020.uv_layers.new(name='UV coord')
_uv.uv.foreach_set('vector', [0.0, 0.0, 1.0, 0.0, 1.0, 1.0, 0.0, 1.0, 0.0, 0.0, 1.0, 0.0, 1.0, 1.0, 0.0, 1.0, 0.0, 0.0, 1.0, 0.0, 1.0, 1.0, 0.0, 1.0, 0.0, 0.0, 1.0, 0.0, 1.0, 1.0, 0.0, 1.0, 0.0, 0.0, 1.0, 0.0, 1.0, 1.0, 0.0, 1.0, 0.0, 0.0, 1.0, 0.0, 1.0, 1.0, 0.0, 1.0])
me_cube_020.materials.append(mat_material_002)
me_cube_020.use_remesh_preserve_volume = False
me_cube_020.use_remesh_preserve_attributes = False
me_cube_020.use_mirror_vertex_groups = False
me_cube_020.update()
me_cube_019 = bpy.data.meshes.new('Cube.019')
me_cube_019.from_pydata([(0.2045, 12.81, -5.21), (-0.2046, 12.81, -5.21), (-0.2045, -12.81, -5.21), (0.2046, -12.81, -5.21), (0.2045, 12.81, 5.21), (-0.2046, 12.81, 5.21), (-0.2045, -12.81, 5.21), (0.2046, -12.81, 5.21)], [], [(4, 5, 1, 0), (5, 6, 2, 1), (6, 7, 3, 2), (7, 4, 0, 3), (0, 1, 2, 3), (7, 6, 5, 4)])
_uv = me_cube_019.uv_layers.new(name='UVMap')
_uv.uv.foreach_set('vector', [0.0, 0.0, 1.0, 0.0, 1.0, 1.0, 0.0, 1.0, 0.0, 0.0, 1.0, 0.0, 1.0, 1.0, 0.0, 1.0, 0.0, 0.0, 1.0, 0.0, 1.0, 1.0, 0.0, 1.0, 0.0, 0.0, 1.0, 0.0, 1.0, 1.0, 0.0, 1.0, 0.0, 0.0, 1.0, 0.0, 1.0, 1.0, 0.0, 1.0, 0.0, 0.0, 1.0, 0.0, 1.0, 1.0, 0.0, 1.0])
me_cube_019.materials.append(mat_material_002)
me_cube_019.use_remesh_preserve_volume = False
me_cube_019.use_remesh_preserve_attributes = False
me_cube_019.use_mirror_vertex_groups = False
me_cube_019.update()
me_cube_018 = bpy.data.meshes.new('Cube.018')
me_cube_018.from_pydata([(0.2045, 3.43, -2.265), (-0.2045, 3.43, -2.265), (-0.2045, -3.43, -2.265), (0.2045, -3.43, -2.265), (0.2045, 3.43, 2.265), (-0.2045, 3.43, 2.265), (-0.2045, -3.43, 2.265), (0.2045, -3.43, 2.265)], [], [(4, 5, 1, 0), (5, 6, 2, 1), (6, 7, 3, 2), (7, 4, 0, 3), (0, 1, 2, 3), (7, 6, 5, 4)])
_uv = me_cube_018.uv_layers.new(name='UV coord')
_uv.uv.foreach_set('vector', [0.0, 0.0, 1.0, 0.0, 1.0, 1.0, 0.0, 1.0, 0.0, 0.0, 1.0, 0.0, 1.0, 1.0, 0.0, 1.0, 0.0, 0.0, 1.0, 0.0, 1.0, 1.0, 0.0, 1.0, 0.0, 0.0, 1.0, 0.0, 1.0, 1.0, 0.0, 1.0, 0.0, 0.0, 1.0, 0.0, 1.0, 1.0, 0.0, 1.0, 0.0, 0.0, 1.0, 0.0, 1.0, 1.0, 0.0, 1.0])
me_cube_018.materials.append(mat_material_002)
me_cube_018.use_remesh_preserve_volume = False
me_cube_018.use_remesh_preserve_attributes = False
me_cube_018.use_mirror_vertex_groups = False
me_cube_018.update()
me_cube_017 = bpy.data.meshes.new('Cube.017')
me_cube_017.from_pydata([(0.2045, 5.476, -2.265), (-0.2046, 5.476, -2.265), (-0.2045, -5.476, -2.265), (0.2046, -5.476, -2.265), (0.2045, 5.476, 2.265), (-0.2046, 5.476, 2.265), (-0.2045, -5.476, 2.265), (0.2046, -5.476, 2.265)], [], [(4, 5, 1, 0), (5, 6, 2, 1), (6, 7, 3, 2), (7, 4, 0, 3), (0, 1, 2, 3), (7, 6, 5, 4)])
_uv = me_cube_017.uv_layers.new(name='UV coord')
_uv.uv.foreach_set('vector', [0.0, 0.0, 1.0, 0.0, 1.0, 1.0, 0.0, 1.0, 0.0, 0.0, 1.0, 0.0, 1.0, 1.0, 0.0, 1.0, 0.0, 0.0, 1.0, 0.0, 1.0, 1.0, 0.0, 1.0, 0.0, 0.0, 1.0, 0.0, 1.0, 1.0, 0.0, 1.0, 0.0, 0.0, 1.0, 0.0, 1.0, 1.0, 0.0, 1.0, 0.0, 0.0, 1.0, 0.0, 1.0, 1.0, 0.0, 1.0])
me_cube_017.materials.append(mat_material_002)
me_cube_017.use_remesh_preserve_volume = False
me_cube_017.use_remesh_preserve_attributes = False
me_cube_017.use_mirror_vertex_groups = False
me_cube_017.update()
me_cube_016 = bpy.data.meshes.new('Cube.016')
me_cube_016.from_pydata([(0.2045, 7.25, -2.265), (-0.2046, 7.25, -2.265), (-0.2045, -7.25, -2.265), (0.2046, -7.25, -2.265), (0.2045, 7.25, 2.265), (-0.2046, 7.25, 2.265), (-0.2045, -7.25, 2.265), (0.2046, -7.25, 2.265)], [], [(4, 5, 1, 0), (5, 6, 2, 1), (6, 7, 3, 2), (7, 4, 0, 3), (0, 1, 2, 3), (7, 6, 5, 4)])
_uv = me_cube_016.uv_layers.new(name='UV coord')
_uv.uv.foreach_set('vector', [0.0, 0.0, 1.0, 0.0, 1.0, 1.0, 0.0, 1.0, 0.0, 0.0, 1.0, 0.0, 1.0, 1.0, 0.0, 1.0, 0.0, 0.0, 1.0, 0.0, 1.0, 1.0, 0.0, 1.0, 0.0, 0.0, 1.0, 0.0, 1.0, 1.0, 0.0, 1.0, 0.0, 0.0, 1.0, 0.0, 1.0, 1.0, 0.0, 1.0, 0.0, 0.0, 1.0, 0.0, 1.0, 1.0, 0.0, 1.0])
me_cube_016.materials.append(mat_material_002)
me_cube_016.use_remesh_preserve_volume = False
me_cube_016.use_remesh_preserve_attributes = False
me_cube_016.use_mirror_vertex_groups = False
me_cube_016.update()
me_cube_015 = bpy.data.meshes.new('Cube.015')
me_cube_015.from_pydata([(0.2045, 5.333, -2.265), (-0.2046, 5.333, -2.265), (-0.2045, -5.333, -2.265), (0.2046, -5.333, -2.265), (0.2045, 5.333, 2.265), (-0.2046, 5.333, 2.265), (-0.2045, -5.333, 2.265), (0.2046, -5.333, 2.265)], [], [(4, 5, 1, 0), (5, 6, 2, 1), (6, 7, 3, 2), (7, 4, 0, 3), (0, 1, 2, 3), (7, 6, 5, 4)])
_uv = me_cube_015.uv_layers.new(name='UV coord')
_uv.uv.foreach_set('vector', [0.0, 0.0, 1.0, 0.0, 1.0, 1.0, 0.0, 1.0, 0.0, 0.0, 1.0, 0.0, 1.0, 1.0, 0.0, 1.0, 0.0, 0.0, 1.0, 0.0, 1.0, 1.0, 0.0, 1.0, 0.0, 0.0, 1.0, 0.0, 1.0, 1.0, 0.0, 1.0, 0.0, 0.0, 1.0, 0.0, 1.0, 1.0, 0.0, 1.0, 0.0, 0.0, 1.0, 0.0, 1.0, 1.0, 0.0, 1.0])
me_cube_015.materials.append(mat_material_002)
me_cube_015.use_remesh_preserve_volume = False
me_cube_015.use_remesh_preserve_attributes = False
me_cube_015.use_mirror_vertex_groups = False
me_cube_015.update()
me_cube_014 = bpy.data.meshes.new('Cube.014')
me_cube_014.from_pydata([(0.2045, 8.041, -2.422), (-0.2046, 8.041, -2.422), (-0.2045, -8.041, -2.422), (0.2046, -8.041, -2.422), (0.2045, 8.041, 2.422), (-0.2046, 8.041, 2.422), (-0.2045, -8.041, 2.422), (0.2046, -8.041, 2.422)], [], [(4, 5, 1, 0), (5, 6, 2, 1), (6, 7, 3, 2), (7, 4, 0, 3), (0, 1, 2, 3), (7, 6, 5, 4)])
_uv = me_cube_014.uv_layers.new(name='UV coord')
_uv.uv.foreach_set('vector', [0.0, 0.0, 1.0, 0.0, 1.0, 1.0, 0.0, 1.0, 0.0, 0.0, 1.0, 0.0, 1.0, 1.0, 0.0, 1.0, 0.0, 0.0, 1.0, 0.0, 1.0, 1.0, 0.0, 1.0, 0.0, 0.0, 1.0, 0.0, 1.0, 1.0, 0.0, 1.0, 0.0, 0.0, 1.0, 0.0, 1.0, 1.0, 0.0, 1.0, 0.0, 0.0, 1.0, 0.0, 1.0, 1.0, 0.0, 1.0])
me_cube_014.materials.append(mat_material_002)
me_cube_014.use_remesh_preserve_volume = False
me_cube_014.use_remesh_preserve_attributes = False
me_cube_014.use_mirror_vertex_groups = False
me_cube_014.update()
me_cube_013 = bpy.data.meshes.new('Cube.013')
me_cube_013.from_pydata([(0.2045, 15.27, -2.265), (-0.2046, 15.27, -2.265), (-0.2045, -15.27, -2.265), (0.2046, -15.27, -2.265), (0.2045, 15.27, 2.265), (-0.2046, 15.27, 2.265), (-0.2045, -15.27, 2.265), (0.2046, -15.27, 2.265)], [], [(4, 5, 1, 0), (5, 6, 2, 1), (6, 7, 3, 2), (7, 4, 0, 3), (0, 1, 2, 3), (7, 6, 5, 4)])
_uv = me_cube_013.uv_layers.new(name='UV coord')
_uv.uv.foreach_set('vector', [0.0, 0.0, 1.0, 0.0, 1.0, 1.0, 0.0, 1.0, 0.0, 0.0, 1.0, 0.0, 1.0, 1.0, 0.0, 1.0, 0.0, 0.0, 1.0, 0.0, 1.0, 1.0, 0.0, 1.0, 0.0, 0.0, 1.0, 0.0, 1.0, 1.0, 0.0, 1.0, 0.0, 0.0, 1.0, 0.0, 1.0, 1.0, 0.0, 1.0, 0.0, 0.0, 1.0, 0.0, 1.0, 1.0, 0.0, 1.0])
me_cube_013.materials.append(mat_material_002)
me_cube_013.use_remesh_preserve_volume = False
me_cube_013.use_remesh_preserve_attributes = False
me_cube_013.use_mirror_vertex_groups = False
me_cube_013.update()
me_cube_012 = bpy.data.meshes.new('Cube.012')
me_cube_012.from_pydata([(0.2045, 13.13, -2.265), (-0.2046, 13.13, -2.265), (-0.2045, -13.13, -2.265), (0.2046, -13.13, -2.265), (0.2045, 13.13, 2.265), (-0.2046, 13.13, 2.265), (-0.2045, -13.13, 2.265), (0.2046, -13.13, 2.265)], [], [(4, 5, 1, 0), (5, 6, 2, 1), (6, 7, 3, 2), (7, 4, 0, 3), (0, 1, 2, 3), (7, 6, 5, 4)])
_uv = me_cube_012.uv_layers.new(name='UV coord')
_uv.uv.foreach_set('vector', [0.0, 0.0, 1.0, 0.0, 1.0, 1.0, 0.0, 1.0, 0.0, 0.0, 1.0, 0.0, 1.0, 1.0, 0.0, 1.0, 0.0, 0.0, 1.0, 0.0, 1.0, 1.0, 0.0, 1.0, 0.0, 0.0, 1.0, 0.0, 1.0, 1.0, 0.0, 1.0, 0.0, 0.0, 1.0, 0.0, 1.0, 1.0, 0.0, 1.0, 0.0, 0.0, 1.0, 0.0, 1.0, 1.0, 0.0, 1.0])
me_cube_012.materials.append(mat_material_002)
me_cube_012.use_remesh_preserve_volume = False
me_cube_012.use_remesh_preserve_attributes = False
me_cube_012.use_mirror_vertex_groups = False
me_cube_012.update()
me_cube_011 = bpy.data.meshes.new('Cube.011')
me_cube_011.from_pydata([(-15.98, -0.2045, -2.265), (-15.98, 0.2045, -2.265), (15.98, 0.2045, -2.265), (15.98, -0.2045, -2.265), (-15.98, -0.2045, 2.265), (-15.98, 0.2045, 2.265), (15.98, 0.2045, 2.265), (15.98, -0.2045, 2.265)], [], [(4, 5, 1, 0), (5, 6, 2, 1), (6, 7, 3, 2), (7, 4, 0, 3), (0, 1, 2, 3), (7, 6, 5, 4)])
_uv = me_cube_011.uv_layers.new(name='UV coord')
_uv.uv.foreach_set('vector', [0.0, 0.0, 1.0, 0.0, 1.0, 1.0, 0.0, 1.0, 0.0, 0.0, 1.0, 0.0, 1.0, 1.0, 0.0, 1.0, 0.0, 0.0, 1.0, 0.0, 1.0, 1.0, 0.0, 1.0, 0.0, 0.0, 1.0, 0.0, 1.0, 1.0, 0.0, 1.0, 0.0, 0.0, 1.0, 0.0, 1.0, 1.0, 0.0, 1.0, 0.0, 0.0, 1.0, 0.0, 1.0, 1.0, 0.0, 1.0])
me_cube_011.materials.append(mat_material_002)
me_cube_011.use_remesh_preserve_volume = False
me_cube_011.use_remesh_preserve_attributes = False
me_cube_011.use_mirror_vertex_groups = False
me_cube_011.update()
me_cube_010 = bpy.data.meshes.new('Cube.010')
me_cube_010.from_pydata([(-18.75, -0.2045, -5.142), (-18.75, 0.2045, -5.142), (18.75, 0.2045, -5.142), (18.75, -0.2045, -5.142), (-18.75, -0.2045, 5.142), (-18.75, 0.2045, 5.142), (18.75, 0.2045, 5.142), (18.75, -0.2045, 5.142)], [], [(4, 5, 1, 0), (5, 6, 2, 1), (6, 7, 3, 2), (7, 4, 0, 3), (0, 1, 2, 3), (7, 6, 5, 4)])
_uv = me_cube_010.uv_layers.new(name='UV coord')
_uv.uv.foreach_set('vector', [0.0, 0.0, 1.0, 0.0, 1.0, 1.0, 0.0, 1.0, 0.0, 0.0, 1.0, 0.0, 1.0, 1.0, 0.0, 1.0, 0.0, 0.0, 1.0, 0.0, 1.0, 1.0, 0.0, 1.0, 0.0, 0.0, 1.0, 0.0, 1.0, 1.0, 0.0, 1.0, 0.0, 0.0, 1.0, 0.0, 1.0, 1.0, 0.0, 1.0, 0.0, 0.0, 1.0, 0.0, 1.0, 1.0, 0.0, 1.0])
me_cube_010.materials.append(mat_material_002)
me_cube_010.use_remesh_preserve_volume = False
me_cube_010.use_remesh_preserve_attributes = False
me_cube_010.use_mirror_vertex_groups = False
me_cube_010.update()
me_cube_009 = bpy.data.meshes.new('Cube.009')
me_cube_009.from_pydata([(-7.176, -0.2045, -2.265), (-7.176, 0.2045, -2.265), (7.176, 0.2045, -2.265), (7.176, -0.2045, -2.265), (-7.176, -0.2045, 2.265), (-7.176, 0.2045, 2.265), (7.176, 0.2045, 2.265), (7.176, -0.2045, 2.265)], [], [(4, 5, 1, 0), (5, 6, 2, 1), (6, 7, 3, 2), (7, 4, 0, 3), (0, 1, 2, 3), (7, 6, 5, 4)])
_uv = me_cube_009.uv_layers.new(name='UV coord')
_uv.uv.foreach_set('vector', [0.0, 0.0, 1.0, 0.0, 1.0, 1.0, 0.0, 1.0, 0.0, 0.0, 1.0, 0.0, 1.0, 1.0, 0.0, 1.0, 0.0, 0.0, 1.0, 0.0, 1.0, 1.0, 0.0, 1.0, 0.0, 0.0, 1.0, 0.0, 1.0, 1.0, 0.0, 1.0, 0.0, 0.0, 1.0, 0.0, 1.0, 1.0, 0.0, 1.0, 0.0, 0.0, 1.0, 0.0, 1.0, 1.0, 0.0, 1.0])
me_cube_009.materials.append(mat_material_002)
me_cube_009.use_remesh_preserve_volume = False
me_cube_009.use_remesh_preserve_attributes = False
me_cube_009.use_mirror_vertex_groups = False
me_cube_009.update()
me_cube_008 = bpy.data.meshes.new('Cube.008')
me_cube_008.from_pydata([(-13.63, -0.2045, -2.265), (-13.63, 0.2045, -2.265), (13.63, 0.2045, -2.265), (13.63, -0.2045, -2.265), (-13.63, -0.2045, 2.265), (-13.63, 0.2045, 2.265), (13.63, 0.2045, 2.265), (13.63, -0.2045, 2.265)], [], [(4, 5, 1, 0), (5, 6, 2, 1), (6, 7, 3, 2), (7, 4, 0, 3), (0, 1, 2, 3), (7, 6, 5, 4)])
_uv = me_cube_008.uv_layers.new(name='UV coord')
_uv.uv.foreach_set('vector', [0.0, 0.0, 1.0, 0.0, 1.0, 1.0, 0.0, 1.0, 0.0, 0.0, 1.0, 0.0, 1.0, 1.0, 0.0, 1.0, 0.0, 0.0, 1.0, 0.0, 1.0, 1.0, 0.0, 1.0, 0.0, 0.0, 1.0, 0.0, 1.0, 1.0, 0.0, 1.0, 0.0, 0.0, 1.0, 0.0, 1.0, 1.0, 0.0, 1.0, 0.0, 0.0, 1.0, 0.0, 1.0, 1.0, 0.0, 1.0])
me_cube_008.materials.append(mat_material_002)
me_cube_008.use_remesh_preserve_volume = False
me_cube_008.use_remesh_preserve_attributes = False
me_cube_008.use_mirror_vertex_groups = False
me_cube_008.update()
me_cube_007 = bpy.data.meshes.new('Cube.007')
me_cube_007.from_pydata([(-3.767, -0.2045, -2.265), (-3.767, 0.2045, -2.265), (3.767, 0.2045, -2.265), (3.767, -0.2045, -2.265), (-3.767, -0.2045, 2.265), (-3.767, 0.2045, 2.265), (3.767, 0.2045, 2.265), (3.767, -0.2045, 2.265)], [], [(4, 5, 1, 0), (5, 6, 2, 1), (6, 7, 3, 2), (7, 4, 0, 3), (0, 1, 2, 3), (7, 6, 5, 4)])
_uv = me_cube_007.uv_layers.new(name='UV coord')
_uv.uv.foreach_set('vector', [0.0, 0.0, 1.0, 0.0, 1.0, 1.0, 0.0, 1.0, 0.0, 0.0, 1.0, 0.0, 1.0, 1.0, 0.0, 1.0, 0.0, 0.0, 1.0, 0.0, 1.0, 1.0, 0.0, 1.0, 0.0, 0.0, 1.0, 0.0, 1.0, 1.0, 0.0, 1.0, 0.0, 0.0, 1.0, 0.0, 1.0, 1.0, 0.0, 1.0, 0.0, 0.0, 1.0, 0.0, 1.0, 1.0, 0.0, 1.0])
me_cube_007.materials.append(mat_material_002)
me_cube_007.use_remesh_preserve_volume = False
me_cube_007.use_remesh_preserve_attributes = False
me_cube_007.use_mirror_vertex_groups = False
me_cube_007.update()
me_cube_006 = bpy.data.meshes.new('Cube.006')
me_cube_006.from_pydata([(-12.38, -0.2045, -2.265), (-12.38, 0.2045, -2.265), (12.38, 0.2045, -2.265), (12.38, -0.2045, -2.265), (-12.38, -0.2045, 2.265), (-12.38, 0.2045, 2.265), (12.38, 0.2045, 2.265), (12.38, -0.2045, 2.265)], [], [(4, 5, 1, 0), (5, 6, 2, 1), (6, 7, 3, 2), (7, 4, 0, 3), (0, 1, 2, 3), (7, 6, 5, 4)])
_uv = me_cube_006.uv_layers.new(name='UV coord')
_uv.uv.foreach_set('vector', [0.0, 0.0, 1.0, 0.0, 1.0, 1.0, 0.0, 1.0, 0.0, 0.0, 1.0, 0.0, 1.0, 1.0, 0.0, 1.0, 0.0, 0.0, 1.0, 0.0, 1.0, 1.0, 0.0, 1.0, 0.0, 0.0, 1.0, 0.0, 1.0, 1.0, 0.0, 1.0, 0.0, 0.0, 1.0, 0.0, 1.0, 1.0, 0.0, 1.0, 0.0, 0.0, 1.0, 0.0, 1.0, 1.0, 0.0, 1.0])
me_cube_006.materials.append(mat_material_002)
me_cube_006.use_remesh_preserve_volume = False
me_cube_006.use_remesh_preserve_attributes = False
me_cube_006.use_mirror_vertex_groups = False
me_cube_006.update()
me_cube_005 = bpy.data.meshes.new('Cube.005')
me_cube_005.from_pydata([(-15.67, -0.2045, -2.265), (-15.67, 0.2045, -2.265), (15.67, 0.2045, -2.265), (15.67, -0.2045, -2.265), (-15.67, -0.2045, 2.265), (-15.67, 0.2045, 2.265), (15.67, 0.2045, 2.265), (15.67, -0.2045, 2.265)], [], [(4, 5, 1, 0), (5, 6, 2, 1), (6, 7, 3, 2), (7, 4, 0, 3), (0, 1, 2, 3), (7, 6, 5, 4)])
_uv = me_cube_005.uv_layers.new(name='UV coord')
_uv.uv.foreach_set('vector', [0.0, 0.0, 1.0, 0.0, 1.0, 1.0, 0.0, 1.0, 0.0, 0.0, 1.0, 0.0, 1.0, 1.0, 0.0, 1.0, 0.0, 0.0, 1.0, 0.0, 1.0, 1.0, 0.0, 1.0, 0.0, 0.0, 1.0, 0.0, 1.0, 1.0, 0.0, 1.0, 0.0, 0.0, 1.0, 0.0, 1.0, 1.0, 0.0, 1.0, 0.0, 0.0, 1.0, 0.0, 1.0, 1.0, 0.0, 1.0])
me_cube_005.materials.append(mat_material_002)
me_cube_005.use_remesh_preserve_volume = False
me_cube_005.use_remesh_preserve_attributes = False
me_cube_005.use_mirror_vertex_groups = False
me_cube_005.update()
me_cube_004 = bpy.data.meshes.new('Cube.004')
me_cube_004.from_pydata([(-6.733, -0.2045, -5.335), (-6.733, 0.2045, -5.335), (6.733, 0.2045, -5.335), (6.733, -0.2045, -5.335), (-6.733, -0.2045, 5.335), (-6.733, 0.2045, 5.335), (6.733, 0.2045, 5.335), (6.733, -0.2045, 5.335)], [], [(4, 5, 1, 0), (5, 6, 2, 1), (6, 7, 3, 2), (7, 4, 0, 3), (0, 1, 2, 3), (7, 6, 5, 4)])
_uv = me_cube_004.uv_layers.new(name='UV coord')
_uv.uv.foreach_set('vector', [0.0, 0.0, 1.0, 0.0, 1.0, 1.0, 0.0, 1.0, 0.0, 0.0, 1.0, 0.0, 1.0, 1.0, 0.0, 1.0, 0.0, 0.0, 1.0, 0.0, 1.0, 1.0, 0.0, 1.0, 0.0, 0.0, 1.0, 0.0, 1.0, 1.0, 0.0, 1.0, 0.0, 0.0, 1.0, 0.0, 1.0, 1.0, 0.0, 1.0, 0.0, 0.0, 1.0, 0.0, 1.0, 1.0, 0.0, 1.0])
me_cube_004.materials.append(mat_material_002)
me_cube_004.use_remesh_preserve_volume = False
me_cube_004.use_remesh_preserve_attributes = False
me_cube_004.use_mirror_vertex_groups = False
me_cube_004.update()
me_cube_003 = bpy.data.meshes.new('Cube.003')
me_cube_003.from_pydata([(-10.75, -0.2045, -4.916), (-10.75, 0.2045, -4.916), (10.75, 0.2045, -4.916), (10.75, -0.2045, -4.916), (-10.75, -0.2045, 4.916), (-10.75, 0.2045, 4.916), (10.75, 0.2045, 4.916), (10.75, -0.2045, 4.916)], [], [(4, 5, 1, 0), (5, 6, 2, 1), (6, 7, 3, 2), (7, 4, 0, 3), (0, 1, 2, 3), (7, 6, 5, 4)])
_uv = me_cube_003.uv_layers.new(name='UV coord')
_uv.uv.foreach_set('vector', [0.0, 0.0, 1.0, 0.0, 1.0, 1.0, 0.0, 1.0, 0.0, 0.0, 1.0, 0.0, 1.0, 1.0, 0.0, 1.0, 0.0, 0.0, 1.0, 0.0, 1.0, 1.0, 0.0, 1.0, 0.0, 0.0, 1.0, 0.0, 1.0, 1.0, 0.0, 1.0, 0.0, 0.0, 1.0, 0.0, 1.0, 1.0, 0.0, 1.0, 0.0, 0.0, 1.0, 0.0, 1.0, 1.0, 0.0, 1.0])
me_cube_003.materials.append(mat_material_002)
me_cube_003.use_remesh_preserve_volume = False
me_cube_003.use_remesh_preserve_attributes = False
me_cube_003.use_mirror_vertex_groups = False
me_cube_003.update()
me_cube_002 = bpy.data.meshes.new('Cube.002')
me_cube_002.from_pydata([(-28.99, -0.2045, -2.265), (-28.99, 0.2045, -2.265), (28.99, 0.2045, -2.265), (28.99, -0.2045, -2.265), (-28.99, -0.2045, 2.265), (-28.99, 0.2045, 2.265), (28.99, 0.2045, 2.265), (28.99, -0.2045, 2.265)], [], [(4, 5, 1, 0), (5, 6, 2, 1), (6, 7, 3, 2), (7, 4, 0, 3), (0, 1, 2, 3), (7, 6, 5, 4)])
_uv = me_cube_002.uv_layers.new(name='UV coord')
_uv.uv.foreach_set('vector', [0.0, 0.0, 1.0, 0.0, 1.0, 1.0, 0.0, 1.0, 0.0, 0.0, 1.0, 0.0, 1.0, 1.0, 0.0, 1.0, 0.0, 0.0, 1.0, 0.0, 1.0, 1.0, 0.0, 1.0, 0.0, 0.0, 1.0, 0.0, 1.0, 1.0, 0.0, 1.0, 0.0, 0.0, 1.0, 0.0, 1.0, 1.0, 0.0, 1.0, 0.0, 0.0, 1.0, 0.0, 1.0, 1.0, 0.0, 1.0])
me_cube_002.materials.append(mat_material_002)
me_cube_002.use_remesh_preserve_volume = False
me_cube_002.use_remesh_preserve_attributes = False
me_cube_002.use_mirror_vertex_groups = False
me_cube_002.update()
me_cube_001 = bpy.data.meshes.new('Cube.001')
me_cube_001.from_pydata([(-11.34, -0.2045, -5.048), (-11.34, 0.2045, -5.048), (11.34, 0.2045, -5.048), (11.34, -0.2045, -5.048), (-11.34, -0.2045, 5.048), (-11.34, 0.2045, 5.048), (11.34, 0.2045, 5.048), (11.34, -0.2045, 5.048)], [], [(4, 5, 1, 0), (5, 6, 2, 1), (6, 7, 3, 2), (7, 4, 0, 3), (0, 1, 2, 3), (7, 6, 5, 4)])
_uv = me_cube_001.uv_layers.new(name='UV coord')
_uv.uv.foreach_set('vector', [0.0, 0.0, 1.0, 0.0, 1.0, 1.0, 0.0, 1.0, 0.0, 0.0, 1.0, 0.0, 1.0, 1.0, 0.0, 1.0, 0.0, 0.0, 1.0, 0.0, 1.0, 1.0, 0.0, 1.0, 0.0, 0.0, 1.0, 0.0, 1.0, 1.0, 0.0, 1.0, 0.0, 0.0, 1.0, 0.0, 1.0, 1.0, 0.0, 1.0, 0.0, 0.0, 1.0, 0.0, 1.0, 1.0, 0.0, 1.0])
me_cube_001.materials.append(mat_material_002)
me_cube_001.use_remesh_preserve_volume = False
me_cube_001.use_remesh_preserve_attributes = False
me_cube_001.use_mirror_vertex_groups = False
me_cube_001.update()
me_plane = bpy.data.meshes.new('Plane')
me_plane.from_pydata([(48.25, -26.68, 0.0), (-48.25, -26.68, 0.0), (48.25, 26.68, 0.0), (-48.25, 26.68, 0.0), (48.25, -26.68, 0.5374), (-48.25, -26.68, 0.5374), (48.25, 26.68, 0.5374), (-48.25, 26.68, 0.5374)], [], [(1, 3, 2, 0), (5, 4, 6, 7), (1, 0, 4, 5), (2, 3, 7, 6), (0, 2, 6, 4), (3, 1, 5, 7)])
_uv = me_plane.uv_layers.new(name='UV coord')
_uv.uv.foreach_set('vector', [0.0, 0.0, 0.0, 0.0, 0.0, 0.0, 0.0, 0.0, 0.0, 0.0, 1.0, 0.0, 1.0, 1.0, 0.0, 1.0, 0.0, 0.0, 0.0, 0.0, 0.0, 0.0, 0.0, 0.0, 0.0, 0.0, 0.0, 0.0, 0.0, 0.0, 0.0, 0.0, 0.0, 0.0, 0.0, 0.0, 0.0, 0.0, 0.0, 0.0, 0.0, 0.0, 0.0, 0.0, 0.0, 0.0, 0.0, 0.0])
me_plane.use_remesh_preserve_volume = False
me_plane.use_remesh_preserve_attributes = False
me_plane.use_mirror_vertex_groups = False
me_plane.update()

# ---- objects
ob_floor_005 = bpy.data.objects.new('Floor.005', me_plane_005)
ob_cube_045 = bpy.data.objects.new('Cube.045', me_cube_051)
ob_cube_024 = bpy.data.objects.new('Cube.024', me_cube_000)
ob_floor_004 = bpy.data.objects.new('Floor.004', me_plane_004)
ob_floor_003 = bpy.data.objects.new('Floor.003', me_plane_003)
ob_floor_002 = bpy.data.objects.new('Floor.002', me_plane_002)
ob_floor_001 = bpy.data.objects.new('Floor.001', me_plane_001)
ob_cube_044 = bpy.data.objects.new('Cube.044', me_cube_050)
ob_cube_043 = bpy.data.objects.new('Cube.043', me_cube_049)
ob_cube_042 = bpy.data.objects.new('Cube.042', me_cube_048)
ob_cube_041 = bpy.data.objects.new('Cube.041', me_cube_047)
ob_cube_040 = bpy.data.objects.new('Cube.040', me_cube_046)
ob_cube_039 = bpy.data.objects.new('Cube.039', me_cube_045)
ob_cube_038 = bpy.data.objects.new('Cube.038', me_cube_044)
ob_cube_037 = bpy.data.objects.new('Cube.037', me_cube_043)
ob_cube_036 = bpy.data.objects.new('Cube.036', me_cube_042)
ob_cube_035 = bpy.data.objects.new('Cube.035', me_cube_041)
ob_cube_034 = bpy.data.objects.new('Cube.034', me_cube_040)
ob_cube_033 = bpy.data.objects.new('Cube.033', me_cube_039)
ob_cube_032 = bpy.data.objects.new('Cube.032', me_cube_038)
ob_cube_031 = bpy.data.objects.new('Cube.031', me_cube_037)
ob_cube_030 = bpy.data.objects.new('Cube.030', me_cube_036)
ob_cube_029 = bpy.data.objects.new('Cube.029', me_cube_035)
ob_cube_028 = bpy.data.objects.new('Cube.028', me_cube_034)
ob_cube_027 = bpy.data.objects.new('Cube.027', me_cube_033)
ob_cube_026 = bpy.data.objects.new('Cube.026', me_cube_032)
ob_cube_015 = bpy.data.objects.new('Cube.015', me_cube_031)
ob_cube_013 = bpy.data.objects.new('Cube.013', me_cube_030)
ob_cube_009 = bpy.data.objects.new('Cube.009', me_cube_029)
ob_cube_008 = bpy.data.objects.new('Cube.008', me_cube_028)
ob_cube_007 = bpy.data.objects.new('Cube.007', me_cube_027)
ob_cube_025 = bpy.data.objects.new('Cube.025', me_cube_026)
ob_cube_023 = bpy.data.objects.new('Cube.023', me_cube_024)
ob_cube_022 = bpy.data.objects.new('Cube.022', me_cube_023)
ob_cube_021 = bpy.data.objects.new('Cube.021', me_cube_022)
ob_cube_020 = bpy.data.objects.new('Cube.020', me_cube_021)
ob_cube_019 = bpy.data.objects.new('Cube.019', me_cube_020)
ob_cube_018 = bpy.data.objects.new('Cube.018', me_cube_019)
ob_cube_017 = bpy.data.objects.new('Cube.017', me_cube_018)
ob_cube_016 = bpy.data.objects.new('Cube.016', me_cube_017)
ob_rightsmallroomdivide = bpy.data.objects.new('RightSmallRoomDivide', me_cube_016)
ob_cube_014 = bpy.data.objects.new('Cube.014', me_cube_015)
ob_leftbathroomwall = bpy.data.objects.new('LeftBathroomWall', me_cube_014)
ob_cube_012 = bpy.data.objects.new('Cube.012', me_cube_013)
ob_cube_011 = bpy.data.objects.new('Cube.011', me_cube_012)
ob_cube_010 = bpy.data.objects.new('Cube.010', me_cube_011)
ob_livingroomtopwall = bpy.data.objects.new('LivingRoomTopWall', me_cube_010)
ob_livingroombottomwall = bpy.data.objects.new('LivingroomBottomWall', me_cube_009)
ob_topbrwall = bpy.data.objects.new('TopBRWall', me_cube_008)
ob_cube_006 = bpy.data.objects.new('Cube.006', me_cube_007)
ob_cube_005 = bpy.data.objects.new('Cube.005', me_cube_006)
ob_cube_004 = bpy.data.objects.new('Cube.004', me_cube_005)
ob_cube_003 = bpy.data.objects.new('Cube.003', me_cube_004)
ob_cube_002 = bpy.data.objects.new('Cube.002', me_cube_003)
ob_cube_001 = bpy.data.objects.new('Cube.001', me_cube_002)
ob_cube = bpy.data.objects.new('Cube', me_cube_001)
ob_floor = bpy.data.objects.new('Floor', me_plane)

# ---- transforms, parenting, visibility, modifiers, constraints
ob_floor_005.location = (-7.756, 30.38, 2.531)
ob_floor_005.lineart.crease_threshold = 0.0
ob_cube_045.location = (10.91, -21.14, 7.919)
ob_cube_045.lineart.crease_threshold = 0.0
ob_cube_024.location = (31.7, -10.53, 5.216)
ob_cube_024.lineart.crease_threshold = 0.0
ob_floor_004.location = (0.0, 7.009, 10.29)
ob_floor_004.lineart.crease_threshold = 0.0
ob_floor_003.location = (-29.05, 8.914, 4.699)
ob_floor_003.lineart.crease_threshold = 0.0
ob_floor_002.location = (-17.45, -8.975, 4.69)
ob_floor_002.lineart.crease_threshold = 0.0
ob_floor_001.location = (-17.92, 24.24, 4.69)
ob_floor_001.lineart.crease_threshold = 0.0
ob_cube_044.location = (5.964, 11.86, 4.874)
ob_cube_044.lineart.crease_threshold = 0.0
ob_cube_043.location = (5.964, 5.907, 4.853)
ob_cube_043.lineart.crease_threshold = 0.0
ob_cube_042.location = (1.429, 8.603, 4.864)
ob_cube_042.lineart.crease_threshold = 0.0
ob_cube_041.location = (-5.251, 9.141, 4.869)
ob_cube_041.lineart.crease_threshold = 0.0
ob_cube_040.location = (3.271, 8.598, 4.551)
ob_cube_040.lineart.crease_threshold = 0.0
ob_cube_039.location = (5.303, 8.681, 3.853)
ob_cube_039.lineart.crease_threshold = 0.0
ob_cube_038.location = (7.319, 8.78, 3.106)
ob_cube_038.lineart.crease_threshold = 0.0
ob_cube_037.location = (9.295, 8.843, 2.38)
ob_cube_037.lineart.crease_threshold = 0.0
ob_cube_036.location = (11.28, 8.843, 1.666)
ob_cube_036.lineart.crease_threshold = 0.0
ob_cube_035.location = (13.28, 8.843, 0.9254)
ob_cube_035.lineart.crease_threshold = 0.0
ob_cube_034.location = (13.28, 8.843, 0.9254)
ob_cube_034.lineart.crease_threshold = 0.0
ob_cube_033.location = (-46.07, 8.017, 7.572)
ob_cube_033.lineart.crease_threshold = 0.0
ob_cube_032.location = (11.15, 26.08, 7.751)
ob_cube_032.lineart.crease_threshold = 0.0
ob_cube_031.location = (-17.39, 34.56, 7.939)
ob_cube_031.lineart.crease_threshold = 0.0
ob_cube_030.location = (-17.39, -18.71, 7.578)
ob_cube_030.lineart.crease_threshold = 0.0
ob_cube_029.location = (-24.52, 18.79, 8.017)
ob_cube_029.lineart.crease_threshold = 0.0
ob_cube_028.location = (-32.24, 9.04, 7.927)
ob_cube_028.lineart.crease_threshold = 0.0
ob_cube_027.location = (-6.191, -0.2644, 7.927)
ob_cube_027.lineart.crease_threshold = 0.0
ob_cube_026.location = (-24.15, -7.268, 7.691)
ob_cube_026.lineart.crease_threshold = 0.0
ob_cube_015.location = (11.02, -7.355, 7.77)
ob_cube_015.lineart.crease_threshold = 0.0
ob_cube_013.location = (-7.775, -9.501, 7.882)
ob_cube_013.lineart.crease_threshold = 0.0
ob_cube_009.location = (-0.1221, 13.95, 7.846)
ob_cube_009.lineart.crease_threshold = 0.0
ob_cube_008.location = (-10.19, 28.27, 7.593)
ob_cube_008.lineart.crease_threshold = 0.0
ob_cube_007.location = (-0.03031, 4.461, 7.927)
ob_cube_007.lineart.crease_threshold = 0.0
ob_cube_025.location = (31.7, -19.95, 5.216)
ob_cube_025.lineart.crease_threshold = 0.0
ob_cube_023.location = (-16.22, 16.46, 2.541)
ob_cube_023.lineart.crease_threshold = 0.0
ob_cube_022.location = (2.549, 15.84, 2.541)
ob_cube_022.lineart.crease_threshold = 0.0
ob_cube_021.location = (10.77, -14.56, 2.541)
ob_cube_021.lineart.crease_threshold = 0.0
ob_cube_020.location = (16.82, 0.7956, 5.417)
ob_cube_020.lineart.crease_threshold = 0.0
ob_cube_019.location = (39.46, -1.686, 5.035)
ob_cube_019.lineart.crease_threshold = 0.0
ob_cube_018.location = (39.46, 17.7, 5.092)
ob_cube_018.lineart.crease_threshold = 0.0
ob_cube_017.location = (-16.37, 26.69, 2.541)
ob_cube_017.lineart.crease_threshold = 0.0
ob_cube_016.location = (-37.93, 24.52, 2.541)
ob_cube_016.lineart.crease_threshold = 0.0
ob_rightsmallroomdivide.location = (-3.034, 6.999, 2.541)
ob_rightsmallroomdivide.lineart.crease_threshold = 0.0
ob_cube_014.location = (-47.47, -16.88, 2.541)
ob_cube_014.lineart.crease_threshold = 0.0
ob_leftbathroomwall.location = (-47.31, 22.35, 2.541)
ob_leftbathroomwall.lineart.crease_threshold = 0.0
ob_cube_012.location = (-16.06, -1.375, 2.541)
ob_cube_012.lineart.crease_threshold = 0.0
ob_cube_011.location = (-47.4, 0.9507, 2.541)
ob_cube_011.lineart.crease_threshold = 0.0
ob_cube_010.location = (-32.13, 30.11, 2.541)
ob_cube_010.lineart.crease_threshold = 0.0
ob_livingroomtopwall.location = (20.78, 29.97, 5.287)
ob_livingroomtopwall.lineart.crease_threshold = 0.0
ob_livingroombottomwall.location = (9.6, 10.06, 2.541)
ob_livingroombottomwall.lineart.crease_threshold = 0.0
ob_topbrwall.location = (-2.674, -0.3064, 2.541)
ob_topbrwall.lineart.crease_threshold = 0.0
ob_cube_006.location = (-12.08, 14.01, 2.541)
ob_cube_006.lineart.crease_threshold = 0.0
ob_cube_005.location = (-35.27, -12.44, 2.541)
ob_cube_005.lineart.crease_threshold = 0.0
ob_cube_004.location = (-31.72, 14.15, 2.541)
ob_cube_004.lineart.crease_threshold = 0.0
ob_cube_003.location = (32.92, 4.876, 4.964)
ob_cube_003.lineart.crease_threshold = 0.0
ob_cube_002.location = (21.46, -22.4, 5.332)
ob_cube_002.lineart.crease_threshold = 0.0
ob_cube_001.location = (-18.36, -22.4, 2.541)
ob_cube_001.lineart.crease_threshold = 0.0
ob_cube.location = (28.28, -8.08, 5.403)
ob_cube.lineart.crease_threshold = 0.0
ob_floor.location = (0.0, 3.949, 0.0)
ob_floor.lineart.crease_threshold = 0.0

# ---- collection membership
col_collection_1.objects.link(ob_floor_005)
col_collection_1.objects.link(ob_cube_045)
col_collection_1.objects.link(ob_cube_024)
col_collection_1.objects.link(ob_floor_004)
col_collection_1.objects.link(ob_floor_003)
col_collection_1.objects.link(ob_floor_002)
col_collection_1.objects.link(ob_floor_001)
col_collection_1.objects.link(ob_cube_044)
col_collection_1.objects.link(ob_cube_043)
col_collection_1.objects.link(ob_cube_042)
col_collection_1.objects.link(ob_cube_041)
col_collection_1.objects.link(ob_cube_040)
col_collection_1.objects.link(ob_cube_039)
col_collection_1.objects.link(ob_cube_038)
col_collection_1.objects.link(ob_cube_037)
col_collection_1.objects.link(ob_cube_036)
col_collection_1.objects.link(ob_cube_035)
col_collection_1.objects.link(ob_cube_034)
col_collection_1.objects.link(ob_cube_033)
col_collection_1.objects.link(ob_cube_032)
col_collection_1.objects.link(ob_cube_031)
col_collection_1.objects.link(ob_cube_030)
col_collection_1.objects.link(ob_cube_029)
col_collection_1.objects.link(ob_cube_028)
col_collection_1.objects.link(ob_cube_027)
col_collection_1.objects.link(ob_cube_026)
col_collection_1.objects.link(ob_cube_015)
col_collection_1.objects.link(ob_cube_013)
col_collection_1.objects.link(ob_cube_009)
col_collection_1.objects.link(ob_cube_008)
col_collection_1.objects.link(ob_cube_007)
col_collection_1.objects.link(ob_cube_025)
col_collection_1.objects.link(ob_cube_023)
col_collection_1.objects.link(ob_cube_022)
col_collection_1.objects.link(ob_cube_021)
col_collection_1.objects.link(ob_cube_020)
col_collection_1.objects.link(ob_cube_019)
col_collection_1.objects.link(ob_cube_018)
col_collection_1.objects.link(ob_cube_017)
col_collection_1.objects.link(ob_cube_016)
col_collection_1.objects.link(ob_rightsmallroomdivide)
col_collection_1.objects.link(ob_cube_014)
col_collection_1.objects.link(ob_leftbathroomwall)
col_collection_1.objects.link(ob_cube_012)
col_collection_1.objects.link(ob_cube_011)
col_collection_1.objects.link(ob_cube_010)
col_collection_1.objects.link(ob_livingroomtopwall)
col_collection_1.objects.link(ob_livingroombottomwall)
col_collection_1.objects.link(ob_topbrwall)
col_collection_1.objects.link(ob_cube_006)
col_collection_1.objects.link(ob_cube_005)
col_collection_1.objects.link(ob_cube_004)
col_collection_1.objects.link(ob_cube_003)
col_collection_1.objects.link(ob_cube_002)
col_collection_1.objects.link(ob_cube_001)
col_collection_1.objects.link(ob_cube)
col_collection_1.objects.link(ob_floor)

# ---- scene / render settings (as saved in the file)
scene.frame_start = 1; scene.frame_end = 250; scene.frame_set(1)
scene.render.engine = 'CYCLES'
scene.render.image_settings.color_mode = 'RGB'
scene.render.image_settings.compression = 90
scene.render.resolution_percentage = 50
scene.render.dither_intensity = 0.0
scene.cycles.use_denoising = False
scene.cycles.samples = 10
scene.cycles.sampling_pattern = 'TABULATED_SOBOL'
scene.cycles.light_sampling_threshold = 0.0
scene.cycles.use_adaptive_sampling = False
scene.cycles.use_light_tree = False
scene.cycles.blur_glossy = 0.0
scene.cycles.volume_bounces = 1
scene.cycles.pixel_filter_type = 'GAUSSIAN'
scene.cycles.sample_clamp_indirect = 0.0
scene.view_settings.view_transform = 'Standard'
bpy.context.view_layer.update()

# ---- added for rendering (the .blend has no active camera and no usable light): camera, sun
cam_auto = bpy.data.cameras.new('AutoCamera')
cam_auto.lens = 50.0
cam_auto.sensor_width = 36.0
cam_auto.clip_end = 1850.48
ob_auto_camera = bpy.data.objects.new('AutoCamera', cam_auto)
scene.collection.objects.link(ob_auto_camera)
ob_auto_camera.location = (105.441, -120.383, 89.5832)
ob_auto_camera.rotation_euler = (1.09748, -7.21219e-08, 0.694738)
scene.camera = ob_auto_camera
light_auto_sun = bpy.data.lights.new('AutoSun', 'SUN')
light_auto_sun.energy = 3.0
light_auto_sun.angle = 0.0523599
ob_auto_sun = bpy.data.objects.new('AutoSun', light_auto_sun)
scene.collection.objects.link(ob_auto_sun)
ob_auto_sun.rotation_euler = (0.872665, 0.174533, 0.523599)
bpy.context.view_layer.update()
